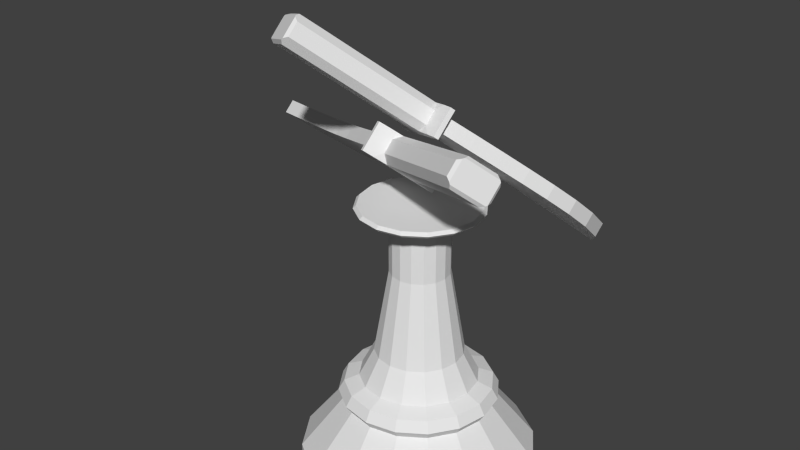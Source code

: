# Source: assassin.blend  (saved by Blender 2.76.0; exported with 4.5.12 LTS)
import bpy
from mathutils import Matrix  # noqa: F401  (used for matrix-valued properties, if any)

bpy.ops.wm.read_factory_settings(use_empty=True)
scene = bpy.context.scene
scene.name = 'Scene'

# ---- collections
col_collection_1 = bpy.data.collections.new('Collection 1'); scene.collection.children.link(col_collection_1)

# ---- materials (node trees are filled in below, after node groups)
mat_material_001 = bpy.data.materials.new('Material.001')
mat_material_001.alpha_threshold = 0.0
mat_material_001.use_transparent_shadow = False
mat_material_001.roughness = 0.5
mat_material = bpy.data.materials.new('Material')
mat_material.alpha_threshold = 0.0
mat_material.use_transparent_shadow = False
mat_material.roughness = 0.5
mat_material.line_color = (0.0, 0.0, 0.0, 1.0)

# ---- material node trees

# ---- world
world_world = bpy.data.worlds.new('World'); scene.world = world_world
world_world.color = (0.05088, 0.05088, 0.05088)
world_world.use_sun_shadow = False
world_world.sun_shadow_jitter_overblur = 0.0
world_world.cycles.sampling_method = 'MANUAL'
world_world.cycles.sample_map_resolution = 256

# ---- meshes
me_cube_001 = bpy.data.meshes.new('Cube.001')
me_cube_001.from_pydata([(0.2309, -0.01728, 2.573), (-0.01807, 0.09835, 2.581), (-0.2219, 0.2433, 2.493), (-0.001179, 0.1186, 2.561), (0.2198, -0.006172, 2.63), (-0.1217, -0.02209, 2.697), (-0.2258, -0.1423, 2.814), (-0.3298, -0.2625, 2.93), (-0.4339, -0.3827, 3.047), (0.237, 0.01395, 2.61), (0.01597, 0.1388, 2.542), (-0.2048, 0.2634, 2.473), (-0.1497, 0.2323, 2.49), (-0.2108, 0.2322, 2.435), (0.1827, 0.04461, 2.593), (0.009903, 0.1076, 2.504), (-0.1558, 0.2011, 2.453), (0.1767, 0.01334, 2.556), (0.5609, 1.25, 1.466), (0.1176, 0.2332, 2.382), (0.2083, 0.3598, 2.263), (0.3023, 0.485, 2.144), (0.4035, 0.6088, 2.025), (0.5023, 0.7353, 1.904), (0.5754, 0.8749, 1.776), (0.6098, 1.044, 1.63), (0.7224, 1.001, 1.648), (0.7598, 0.7905, 1.817), (0.729, 0.6266, 1.958), (0.6512, 0.4873, 2.086), (0.5468, 0.3628, 2.206), (0.4317, 0.2475, 2.321), (0.313, 0.1355, 2.433), (-0.0464, 0.3147, 2.341), (0.0589, 0.4346, 2.224), (0.1623, 0.5555, 2.107), (0.2586, 0.6801, 1.988), (0.3433, 0.8102, 1.867), (0.4179, 0.9467, 1.741), (0.4894, 1.093, 1.608), (-0.1483, 0.1373, 2.505), (-0.1009, 0.1451, 2.555), (-0.175, 0.1992, 2.522), (-0.252, 0.01681, 2.621), (-0.2045, 0.02469, 2.672), (-0.356, -0.1034, 2.738), (-0.3086, -0.09551, 2.788), (-0.4601, -0.2236, 2.854), (-0.4127, -0.2157, 2.905), (-0.5167, -0.3359, 3.021), (-0.5641, -0.3438, 2.971), (0.06485, 0.05152, 2.606), (0.1003, -0.00313, 2.582), (0.1533, 0.01393, 2.624), (-0.03887, -0.06887, 2.723), (-0.00343, -0.1235, 2.698), (-0.1429, -0.1891, 2.84), (-0.1075, -0.2437, 2.815), (-0.247, -0.3093, 2.956), (-0.2115, -0.3639, 2.931), (-0.3156, -0.4841, 3.048), (-0.351, -0.4295, 3.073), (-0.5403, -0.5154, 3.148), (-0.5275, -0.4909, 3.152), (-0.6397, -0.4593, 3.117), (-0.6104, -0.4441, 3.126), (-0.6578, -0.452, 3.076), (-0.6492, -0.4608, 3.107), (-0.4338, -0.5825, 3.174), (-0.4092, -0.5923, 3.153), (-0.4447, -0.5377, 3.177), (-0.4409, -0.5715, 3.179), (0.219, -0.07982, 2.497), (-0.04201, -0.02674, 2.43), (-0.234, 0.1808, 2.417), (-0.2459, 0.1182, 2.342), (-0.02512, -0.006457, 2.411), (0.1959, -0.1313, 2.479), (0.2078, -0.06868, 2.555), (-0.1456, -0.1472, 2.547), (-0.2497, -0.2674, 2.663), (-0.3538, -0.3876, 2.78), (-0.4578, -0.5078, 2.896), (0.09425, -0.03439, 2.544), (-0.1543, 0.106, 2.467), (-0.2579, -0.01446, 2.584), (-0.362, -0.1347, 2.7), (-0.466, -0.2549, 2.817), (-0.5701, -0.3751, 2.933), (-0.009416, -0.1548, 2.661), (-0.1135, -0.275, 2.777), (-0.2175, -0.3952, 2.894), (-0.3216, -0.5154, 3.01), (-0.5499, -0.5654, 3.088), (0.225, -0.04855, 2.535), (0.2131, -0.1111, 2.46), (-0.00797, 0.01368, 2.391), (-0.2287, 0.1384, 2.323), (-0.2168, 0.2009, 2.398), (0.307, 0.1042, 2.395), (-0.1737, 0.1073, 2.34), (-0.2228, 0.1697, 2.36), (-0.1618, 0.1698, 2.415), (0.1588, -0.08048, 2.443), (-0.002067, 0.045, 2.429), (0.1707, -0.01793, 2.518), (-0.1677, 0.1386, 2.377), (0.1648, -0.04921, 2.481), (0.555, 1.219, 1.429), (0.549, 1.187, 1.391), (0.4257, 0.2162, 2.283), (0.5408, 0.3315, 2.169), (0.6452, 0.456, 2.049), (0.723, 0.5953, 1.92), (0.7539, 0.7593, 1.779), (0.7164, 0.9699, 1.61), (0.1057, 0.1706, 2.307), (0.1964, 0.2973, 2.187), (0.2903, 0.4224, 2.068), (0.3916, 0.5463, 1.949), (0.4903, 0.6728, 1.828), (0.5635, 0.8124, 1.701), (0.5978, 0.9817, 1.554), (0.7104, 0.9387, 1.572), (0.7479, 0.728, 1.742), (0.717, 0.564, 1.883), (0.6393, 0.4247, 2.011), (0.5348, 0.3002, 2.131), (0.4197, 0.1849, 2.245), (0.301, 0.07292, 2.357), (-0.05837, 0.2521, 2.266), (0.04693, 0.372, 2.149), (0.1503, 0.493, 2.032), (0.2466, 0.6175, 1.913), (0.3313, 0.7476, 1.791), (0.406, 0.8841, 1.666), (0.4775, 1.03, 1.533), (0.4835, 1.062, 1.571), (0.4119, 0.9154, 1.704), (0.3373, 0.7789, 1.829), (0.2526, 0.6488, 1.951), (0.1563, 0.5242, 2.07), (0.05291, 0.4033, 2.187), (-0.05238, 0.2834, 2.303), (-0.1603, 0.0747, 2.429), (-0.1248, 0.02002, 2.405), (-0.199, 0.07414, 2.371), (-0.2639, -0.04573, 2.546), (-0.2285, -0.1004, 2.521), (-0.368, -0.1659, 2.662), (-0.3325, -0.2206, 2.638), (-0.472, -0.2861, 2.779), (-0.4366, -0.3408, 2.754), (-0.5406, -0.461, 2.871), (-0.5761, -0.4063, 2.895), (0.04091, -0.07357, 2.456), (0.08829, -0.06568, 2.506), (0.1293, -0.1112, 2.473), (-0.06281, -0.194, 2.573), (-0.0154, -0.1861, 2.623), (-0.1669, -0.3142, 2.689), (-0.1195, -0.3063, 2.74), (-0.2709, -0.4344, 2.806), (-0.2235, -0.4265, 2.856), (-0.3276, -0.5467, 2.973), (-0.375, -0.5546, 2.922), (-0.5595, -0.6155, 3.028), (-0.5515, -0.616, 3.001), (-0.4152, -0.6236, 3.115), (-0.4422, -0.6263, 3.122), (-0.6576, -0.5046, 3.055), (-0.6637, -0.4832, 3.038), (-0.6589, -0.5593, 2.997), (-0.6343, -0.5692, 2.976), (-0.6697, -0.5145, 3.0), (-0.666, -0.5484, 3.002), (-0.4506, -0.67, 3.069), (-0.4212, -0.6549, 3.078), (-0.4686, -0.6627, 3.027), (-0.4601, -0.6716, 3.059), (0.06701, 0.05018, 2.069), (-0.02211, -0.1721, 2.204), (-0.1886, -0.317, 2.351), (-0.05001, -0.1568, 2.195), (0.08879, 0.003486, 2.04), (0.1438, -0.2654, 2.255), (0.3095, -0.3589, 2.306), (0.4752, -0.4525, 2.358), (0.6409, -0.5461, 2.409), (0.06107, 0.01896, 2.032), (-0.07774, -0.1414, 2.187), (-0.2164, -0.3015, 2.342), (-0.1818, -0.2616, 2.303), (-0.2104, -0.2703, 2.38), (0.02698, -0.02042, 2.07), (-0.07181, -0.1102, 2.225), (-0.1759, -0.2304, 2.341), (0.03296, 0.01085, 2.107), (-1.602, 0.4364, 2.014), (-0.2449, -0.01319, 2.172), (-0.4175, 0.07058, 2.129), (-0.5886, 0.1567, 2.085), (-0.7587, 0.2485, 2.036), (-0.932, 0.3385, 1.988), (-1.12, 0.4099, 1.959), (-1.342, 0.4538, 1.958), (-1.297, 0.5376, 1.881), (-1.029, 0.5456, 1.832), (-0.8145, 0.505, 1.831), (-0.6268, 0.43, 1.864), (-0.4555, 0.3357, 1.915), (-0.2951, 0.234, 1.974), (-0.1385, 0.1298, 2.036), (-0.3335, -0.1333, 2.285), (-0.4989, -0.03881, 2.233), (-0.6655, 0.05432, 2.182), (-0.836, 0.1422, 2.136), (-1.013, 0.2217, 2.098), (-1.196, 0.2939, 2.068), (-1.392, 0.3646, 2.04), (-0.09417, -0.231, 2.329), (-0.07412, -0.2322, 2.262), (-0.1365, -0.2847, 2.315), (0.07178, -0.3243, 2.38), (0.0918, -0.3255, 2.313), (0.2375, -0.4178, 2.431), (0.2575, -0.419, 2.364), (0.4031, -0.5114, 2.483), (0.4232, -0.5126, 2.416), (0.5888, -0.6062, 2.467), (0.5688, -0.605, 2.534), (0.02997, -0.112, 2.145), (0.06195, -0.05065, 2.154), (0.06956, -0.04657, 2.085), (0.1959, -0.2053, 2.197), (0.2279, -0.144, 2.205), (0.3615, -0.2988, 2.248), (0.3935, -0.2375, 2.256), (0.5272, -0.3924, 2.299), (0.5592, -0.3311, 2.308), (0.7249, -0.4247, 2.359), (0.6929, -0.486, 2.351), (0.809, -0.6271, 2.476), (0.79, -0.6303, 2.455), (0.7465, -0.6993, 2.545), (0.738, -0.6904, 2.514), (0.7179, -0.6892, 2.58), (0.7425, -0.699, 2.559), (0.8778, -0.5427, 2.407), (0.874, -0.5089, 2.406), (0.842, -0.5702, 2.397), (0.8714, -0.555, 2.406), (0.07898, 0.1127, 2.144), (0.001828, -0.04702, 2.354), (-0.1767, -0.2545, 2.426), (-0.1647, -0.1919, 2.501), (-0.02607, -0.03176, 2.346), (0.1127, 0.1286, 2.19), (0.1007, 0.06598, 2.115), (0.1678, -0.1403, 2.405), (0.3335, -0.2339, 2.457), (0.4991, -0.3274, 2.508), (0.6648, -0.421, 2.56), (0.06792, -0.0194, 2.191), (-0.0882, -0.1997, 2.366), (0.07776, -0.293, 2.417), (0.2434, -0.3865, 2.469), (0.4091, -0.4801, 2.52), (0.5748, -0.5737, 2.572), (0.2338, -0.1127, 2.243), (0.3995, -0.2062, 2.294), (0.5652, -0.2998, 2.345), (0.7309, -0.3934, 2.397), (0.8185, -0.5771, 2.536), (0.073, 0.08146, 2.107), (0.08502, 0.1441, 2.182), (-0.0538, -0.0163, 2.337), (-0.1924, -0.1765, 2.493), (-0.2045, -0.2391, 2.417), (-0.1325, 0.1611, 2.073), (-0.1579, -0.1365, 2.454), (-0.1985, -0.2078, 2.455), (-0.1699, -0.1991, 2.379), (0.05092, 0.1047, 2.22), (-0.05984, -0.04763, 2.3), (0.03895, 0.04212, 2.145), (-0.1639, -0.1678, 2.416), (0.04493, 0.0734, 2.183), (-1.596, 0.4677, 2.051), (-1.59, 0.4989, 2.089), (-0.2891, 0.2653, 2.012), (-0.4495, 0.367, 1.952), (-0.6208, 0.4613, 1.901), (-0.8085, 0.5362, 1.869), (-1.023, 0.5769, 1.869), (-1.291, 0.5689, 1.919), (-0.2329, 0.04935, 2.247), (-0.4055, 0.1331, 2.205), (-0.5766, 0.2193, 2.16), (-0.7467, 0.311, 2.111), (-0.92, 0.4011, 2.064), (-1.108, 0.4724, 2.034), (-1.33, 0.5164, 2.033), (-1.285, 0.6002, 1.956), (-1.017, 0.6082, 1.907), (-0.8025, 0.5675, 1.907), (-0.6148, 0.4926, 1.939), (-0.4435, 0.3983, 1.99), (-0.2831, 0.2965, 2.049), (-0.1265, 0.1924, 2.111), (-0.3215, -0.07077, 2.361), (-0.4869, 0.02373, 2.308), (-0.6535, 0.1169, 2.258), (-0.8241, 0.2048, 2.212), (-1.001, 0.2842, 2.174), (-1.184, 0.3564, 2.143), (-1.38, 0.4271, 2.115), (-1.386, 0.3959, 2.078), (-1.19, 0.3251, 2.105), (-1.007, 0.2529, 2.136), (-0.8301, 0.1735, 2.174), (-0.6595, 0.08559, 2.22), (-0.4929, -0.007539, 2.271), (-0.3275, -0.102, 2.323), (-0.0822, -0.1684, 2.404), (-0.05018, -0.1071, 2.412), (-0.1126, -0.1596, 2.466), (0.08375, -0.2617, 2.455), (0.1157, -0.2004, 2.463), (0.2494, -0.3553, 2.506), (0.2814, -0.294, 2.515), (0.4151, -0.4488, 2.558), (0.4471, -0.3875, 2.566), (0.6128, -0.4811, 2.618), (0.5808, -0.5424, 2.609), (0.05391, 0.01314, 2.296), (0.07392, 0.01189, 2.229), (0.0935, 0.07852, 2.235), (0.2198, -0.08019, 2.347), (0.2398, -0.08141, 2.28), (0.3855, -0.1738, 2.398), (0.4055, -0.175, 2.332), (0.5512, -0.2673, 2.45), (0.5712, -0.2685, 2.383), (0.7369, -0.3621, 2.435), (0.7168, -0.3609, 2.501), (0.8281, -0.5271, 2.596), (0.8139, -0.5052, 2.606), (0.88, -0.4776, 2.443), (0.8862, -0.499, 2.46), (0.7509, -0.6552, 2.611), (0.7239, -0.6579, 2.618), (0.7657, -0.5992, 2.666), (0.7619, -0.5653, 2.664), (0.7299, -0.6266, 2.656), (0.7593, -0.6114, 2.664), (0.8945, -0.4552, 2.513), (0.886, -0.4463, 2.481), (0.866, -0.4451, 2.548), (0.8905, -0.4549, 2.526), (0.2772, -0.1148, 0.8959), (0.3696, -0.1531, 0.702), (0.4619, -0.1913, 0.6622), (0.4989, -0.2066, 0.5913), (0.4619, -0.1913, 0.5313), (0.7391, -0.3061, 0.1481), (0.7391, -0.3061, 0.0), (0.1848, -0.07654, 1.479), (0.1848, -0.07654, 1.909), (0.3696, -0.1531, 1.909), (0.388, -0.1607, 1.929), (0.3696, -0.1531, 1.949), (0.2121, -0.2121, 0.8959), (0.2828, -0.2828, 0.702), (0.3536, -0.3536, 0.6622), (0.3818, -0.3818, 0.5913), (0.3536, -0.3536, 0.5313), (0.5657, -0.5657, 0.1481), (0.5657, -0.5657, 0.0), (0.1414, -0.1414, 1.479), (0.1414, -0.1414, 1.909), (0.2828, -0.2828, 1.909), (0.297, -0.297, 1.929), (0.2828, -0.2828, 1.949), (0.1148, -0.2772, 0.8959), (0.1531, -0.3696, 0.702), (0.1913, -0.4619, 0.6622), (0.2066, -0.4989, 0.5913), (0.1913, -0.4619, 0.5313), (0.3061, -0.7391, 0.1481), (0.3061, -0.7391, 0.0), (0.07654, -0.1848, 1.479), (0.07654, -0.1848, 1.909), (0.1531, -0.3696, 1.909), (0.1607, -0.388, 1.929), (0.1531, -0.3696, 1.949), (-8.941e-08, -0.3, 0.8959), (-8.941e-08, -0.4, 0.702), (-5.96e-08, -0.5, 0.6622), (-1.192e-07, -0.54, 0.5913), (-8.941e-08, -0.5, 0.5313), (-1.639e-07, -0.8, 0.1481), (-1.639e-07, -0.8, 0.0), (-1.043e-07, -0.2, 1.479), (-8.941e-08, -0.2, 1.909), (-1.192e-07, -0.4, 1.909), (-8.941e-08, -0.42, 1.929), (-1.192e-07, -0.4, 1.949), (-0.1148, -0.2772, 0.8959), (-0.1531, -0.3696, 0.702), (-0.1913, -0.4619, 0.6622), (-0.2066, -0.4989, 0.5913), (-0.1913, -0.4619, 0.5313), (-0.3061, -0.7391, 0.1481), (-0.3061, -0.7391, 0.0), (-0.07654, -0.1848, 1.479), (-0.07654, -0.1848, 1.909), (-0.1531, -0.3696, 1.909), (-0.1607, -0.388, 1.929), (-0.1531, -0.3696, 1.949), (-0.2121, -0.2121, 0.8959), (-0.2828, -0.2828, 0.702), (-1.026e-08, 1.486e-07, -6.496e-11), (-0.3536, -0.3536, 0.6622), (-0.3818, -0.3818, 0.5913), (-0.3536, -0.3536, 0.5313), (-0.5657, -0.5657, 0.1481), (-0.5657, -0.5657, 0.0), (-0.1414, -0.1414, 1.479), (-0.1414, -0.1414, 1.909), (-0.2828, -0.2828, 1.909), (-0.297, -0.297, 1.929), (-0.2828, -0.2828, 1.949), (-0.2772, -0.1148, 0.8959), (-0.3696, -0.1531, 0.702), (-0.4619, -0.1913, 0.6622), (-0.4989, -0.2066, 0.5913), (-0.4619, -0.1913, 0.5313), (-0.7391, -0.3061, 0.1481), (-0.7391, -0.3061, 3.725e-09), (-0.1848, -0.07654, 1.479), (-0.1848, -0.07654, 1.909), (-0.3696, -0.1531, 1.909), (-0.388, -0.1607, 1.929), (-0.3696, -0.1531, 1.949), (-0.3, 2.682e-07, 0.8959), (-0.4, 2.682e-07, 0.702), (-0.5, 3.427e-07, 0.6622), (-0.54, 3.129e-07, 0.5913), (-0.5, 2.682e-07, 0.5313), (-0.8, 4.619e-07, 0.1481), (-0.8, 3.278e-07, -2.98e-08), (-0.2, 1.788e-07, 1.479), (-0.2, 2.384e-07, 1.909), (-0.4, 2.98e-07, 1.909), (-0.42, 3.576e-07, 1.929), (-0.4, 3.576e-07, 1.949), (-0.2772, 0.1148, 0.8959), (-0.3696, 0.1531, 0.702), (-0.4619, 0.1913, 0.6622), (-0.4989, 0.2066, 0.5913), (-0.4619, 0.1913, 0.5313), (-0.7391, 0.3061, 0.1481), (-0.7391, 0.3061, -2.98e-08), (-0.1848, 0.07654, 1.479), (-0.1848, 0.07654, 1.909), (-0.3696, 0.1531, 1.909), (-0.388, 0.1607, 1.929), (-0.3696, 0.1531, 1.949), (-0.2121, 0.2121, 0.8959), (-0.2828, 0.2828, 0.702), (-0.3536, 0.3536, 0.6622), (-0.3818, 0.3818, 0.5913), (-0.3536, 0.3536, 0.5313), (-0.5657, 0.5657, 0.1481), (-0.5657, 0.5657, -2.98e-08), (-0.1414, 0.1414, 1.479), (-0.1414, 0.1414, 1.909), (-0.2828, 0.2828, 1.909), (-0.297, 0.297, 1.929), (-0.2828, 0.2828, 1.949), (-0.1148, 0.2772, 0.8959), (-0.1531, 0.3696, 0.702), (-0.1913, 0.4619, 0.6622), (-0.2066, 0.4989, 0.5913), (-0.1913, 0.4619, 0.5313), (-0.3061, 0.7391, 0.1481), (-0.3061, 0.7391, -2.98e-08), (-0.07654, 0.1848, 1.479), (-0.07654, 0.1848, 1.909), (-0.1531, 0.3696, 1.909), (-0.1607, 0.388, 1.929), (-0.1531, 0.3696, 1.949), (1.341e-07, 0.3, 0.8959), (9.686e-08, 0.4, 0.702), (2.391e-07, 0.5, 0.6622), (1.76e-07, 0.54, 0.5913), (2.086e-07, 0.5, 0.5313), (4.247e-07, 0.8, 0.1481), (2.235e-07, 0.8, 2.98e-08), (1.639e-07, 0.2, 1.479), (1.788e-07, 0.2, 1.909), (3.427e-07, 0.4, 1.909), (2.533e-07, 0.42, 1.929), (3.427e-07, 0.4, 1.949), (0.1148, 0.2772, 0.8959), (0.1531, 0.3696, 0.702), (0.1913, 0.4619, 0.6622), (0.2066, 0.4989, 0.5913), (0.1913, 0.4619, 0.5313), (0.3061, 0.7391, 0.1481), (0.3061, 0.7391, 0.0), (0.07654, 0.1848, 1.479), (0.07654, 0.1848, 1.909), (0.1531, 0.3696, 1.909), (0.1607, 0.388, 1.929), (0.1531, 0.3696, 1.949), (0.2121, 0.2121, 0.8959), (0.2828, 0.2828, 0.702), (0.3536, 0.3536, 0.6622), (0.3818, 0.3818, 0.5913), (0.3536, 0.3536, 0.5313), (0.5657, 0.5657, 0.1481), (0.5657, 0.5657, 0.0), (0.1414, 0.1414, 1.479), (0.1414, 0.1414, 1.909), (0.2828, 0.2828, 1.909), (0.297, 0.297, 1.929), (0.2828, 0.2828, 1.949), (0.2772, 0.1148, 0.8959), (0.3696, 0.1531, 0.702), (0.4619, 0.1913, 0.6622), (0.4989, 0.2066, 0.5913), (0.4619, 0.1913, 0.5313), (0.7391, 0.3061, 0.1481), (0.7391, 0.3061, 2.608e-08), (0.1848, 0.07654, 1.479), (0.1848, 0.07654, 1.909), (0.3696, 0.1531, 1.909), (0.388, 0.1607, 1.929), (0.3696, 0.1531, 1.949), (0.3, -2.98e-08, 0.8959), (0.4, -1.192e-07, 0.702), (0.5, -1.49e-07, 0.6622), (0.54, -1.192e-07, 0.5913), (0.5, -1.49e-07, 0.5313), (0.8, -5.364e-07, 0.1481), (0.8, -3.278e-07, 2.235e-08), (0.2, -1.192e-07, 1.479), (0.2, -1.192e-07, 1.909), (0.4, -2.98e-07, 1.909), (0.42, -5.96e-08, 1.929), (0.4, -2.384e-07, 1.949), (5.96e-08, 0.0, 1.949)], [], [(89, 55, 57, 90), (61, 8, 63, 70), (92, 60, 69, 168), (50, 66, 67, 64, 65, 49), (84, 40, 42, 2, 74), (85, 86, 45, 43), (86, 87, 47, 45), (87, 88, 50, 47), (1, 41, 44, 5), (6, 46, 48, 7), (7, 48, 49, 8), (51, 1, 5, 54), (54, 5, 6, 56), (56, 6, 7, 58), (58, 7, 8, 61), (91, 59, 60, 92), (90, 57, 59, 91), (1, 51, 53, 4, 3), (74, 2, 11, 13, 98), (68, 71, 62, 93, 169), (62, 64, 67, 170, 93), (83, 52, 55, 89), (88, 171, 66, 50), (3, 4, 9, 14, 10), (84, 85, 43, 40), (5, 44, 46, 6), (17, 15, 10, 14), (16, 13, 11, 12), (4, 78, 94, 0, 9), (2, 3, 10, 12, 11), (15, 16, 12, 10), (102, 98, 13, 16), (0, 17, 14, 9), (94, 105, 17, 0), (25, 26, 18), (26, 115, 108, 18), (15, 17, 32, 19), (19, 32, 31, 20), (20, 31, 30, 21), (21, 30, 29, 22), (22, 29, 28, 23), (23, 28, 27, 24), (24, 27, 26, 25), (16, 15, 19, 33), (33, 19, 20, 34), (34, 20, 21, 35), (35, 21, 22, 36), (36, 22, 23, 37), (37, 23, 24, 38), (38, 24, 25, 39), (17, 105, 99, 32), (32, 99, 110, 31), (31, 110, 111, 30), (30, 111, 112, 29), (29, 112, 113, 28), (28, 113, 114, 27), (27, 114, 115, 26), (102, 16, 33, 143), (143, 33, 34, 142), (142, 34, 35, 141), (141, 35, 36, 140), (140, 36, 37, 139), (139, 37, 38, 138), (138, 38, 39, 137), (137, 39, 18, 108), (39, 25, 18), (40, 41, 42), (61, 70, 71, 68, 69, 60), (40, 43, 44, 41), (43, 45, 46, 44), (45, 47, 48, 46), (47, 50, 49, 48), (42, 41, 1, 3, 2), (51, 52, 53), (51, 54, 55, 52), (54, 56, 57, 55), (56, 58, 59, 57), (58, 61, 60, 59), (53, 52, 83, 78, 4), (64, 62, 63, 65), (170, 67, 66, 171), (62, 71, 70, 63), (168, 69, 68, 169), (8, 49, 65, 63), (89, 90, 161, 159), (165, 178, 167, 82), (92, 168, 177, 164), (154, 153, 173, 172, 175, 174), (84, 74, 75, 146, 144), (85, 147, 149, 86), (86, 149, 151, 87), (87, 151, 154, 88), (73, 79, 148, 145), (80, 81, 152, 150), (81, 82, 153, 152), (155, 158, 79, 73), (158, 160, 80, 79), (160, 162, 81, 80), (162, 165, 82, 81), (91, 92, 164, 163), (90, 91, 163, 161), (73, 76, 77, 157, 155), (74, 98, 101, 97, 75), (176, 169, 93, 166, 179), (166, 93, 170, 175, 172), (83, 89, 159, 156), (88, 154, 174, 171), (76, 96, 103, 95, 77), (84, 144, 147, 85), (79, 80, 150, 148), (107, 103, 96, 104), (106, 100, 97, 101), (77, 95, 72, 94, 78), (75, 97, 100, 96, 76), (104, 96, 100, 106), (102, 106, 101, 98), (72, 95, 103, 107), (94, 72, 107, 105), (122, 109, 123), (123, 109, 108, 115), (104, 116, 129, 107), (116, 117, 128, 129), (117, 118, 127, 128), (118, 119, 126, 127), (119, 120, 125, 126), (120, 121, 124, 125), (121, 122, 123, 124), (106, 130, 116, 104), (130, 131, 117, 116), (131, 132, 118, 117), (132, 133, 119, 118), (133, 134, 120, 119), (134, 135, 121, 120), (135, 136, 122, 121), (107, 129, 99, 105), (129, 128, 110, 99), (128, 127, 111, 110), (127, 126, 112, 111), (126, 125, 113, 112), (125, 124, 114, 113), (124, 123, 115, 114), (102, 143, 130, 106), (143, 142, 131, 130), (142, 141, 132, 131), (141, 140, 133, 132), (140, 139, 134, 133), (139, 138, 135, 134), (138, 137, 136, 135), (137, 108, 109, 136), (136, 109, 122), (144, 146, 145), (165, 164, 177, 176, 179, 178), (144, 145, 148, 147), (147, 148, 150, 149), (149, 150, 152, 151), (151, 152, 153, 154), (146, 75, 76, 73, 145), (155, 157, 156), (155, 156, 159, 158), (158, 159, 161, 160), (160, 161, 163, 162), (162, 163, 164, 165), (157, 77, 78, 83, 156), (172, 173, 167, 166), (170, 171, 174, 175), (166, 167, 178, 179), (168, 169, 176, 177), (82, 167, 173, 153), (269, 270, 237, 235), (241, 250, 243, 188), (272, 348, 249, 240), (230, 229, 245, 244, 247, 246), (264, 254, 182, 222, 220), (265, 223, 225, 266), (266, 225, 227, 267), (267, 227, 230, 268), (181, 185, 224, 221), (186, 187, 228, 226), (187, 188, 229, 228), (231, 234, 185, 181), (234, 236, 186, 185), (236, 238, 187, 186), (238, 241, 188, 187), (271, 272, 240, 239), (270, 271, 239, 237), (181, 183, 184, 233, 231), (254, 278, 193, 191, 182), (248, 349, 273, 242, 251), (242, 273, 350, 247, 244), (263, 269, 235, 232), (268, 230, 246, 351), (183, 190, 194, 189, 184), (264, 220, 223, 265), (185, 186, 226, 224), (197, 194, 190, 195), (196, 192, 191, 193), (184, 189, 180, 274, 258), (182, 191, 192, 190, 183), (195, 190, 192, 196), (282, 196, 193, 278), (180, 189, 194, 197), (274, 180, 197, 285), (205, 198, 206), (206, 198, 288, 295), (195, 199, 212, 197), (199, 200, 211, 212), (200, 201, 210, 211), (201, 202, 209, 210), (202, 203, 208, 209), (203, 204, 207, 208), (204, 205, 206, 207), (196, 213, 199, 195), (213, 214, 200, 199), (214, 215, 201, 200), (215, 216, 202, 201), (216, 217, 203, 202), (217, 218, 204, 203), (218, 219, 205, 204), (197, 212, 279, 285), (212, 211, 290, 279), (211, 210, 291, 290), (210, 209, 292, 291), (209, 208, 293, 292), (208, 207, 294, 293), (207, 206, 295, 294), (282, 323, 213, 196), (323, 322, 214, 213), (322, 321, 215, 214), (321, 320, 216, 215), (320, 319, 217, 216), (319, 318, 218, 217), (318, 317, 219, 218), (317, 288, 198, 219), (219, 198, 205), (220, 222, 221), (241, 240, 249, 248, 251, 250), (220, 221, 224, 223), (223, 224, 226, 225), (225, 226, 228, 227), (227, 228, 229, 230), (222, 182, 183, 181, 221), (231, 233, 232), (231, 232, 235, 234), (234, 235, 237, 236), (236, 237, 239, 238), (238, 239, 240, 241), (233, 184, 258, 263, 232), (244, 245, 243, 242), (350, 351, 246, 247), (242, 243, 250, 251), (348, 349, 248, 249), (188, 243, 245, 229), (269, 339, 341, 270), (345, 262, 347, 358), (272, 344, 357, 348), (334, 354, 355, 352, 353, 333), (264, 324, 326, 255, 254), (265, 266, 329, 327), (266, 267, 331, 329), (267, 268, 334, 331), (253, 325, 328, 259), (260, 330, 332, 261), (261, 332, 333, 262), (335, 253, 259, 338), (338, 259, 260, 340), (340, 260, 261, 342), (342, 261, 262, 345), (271, 343, 344, 272), (270, 341, 343, 271), (253, 335, 337, 257, 256), (254, 255, 277, 281, 278), (356, 359, 346, 273, 349), (346, 352, 355, 350, 273), (263, 336, 339, 269), (268, 351, 354, 334), (256, 257, 275, 283, 276), (264, 265, 327, 324), (259, 328, 330, 260), (287, 284, 276, 283), (286, 281, 277, 280), (257, 258, 274, 252, 275), (255, 256, 276, 280, 277), (284, 286, 280, 276), (282, 278, 281, 286), (252, 287, 283, 275), (274, 285, 287, 252), (302, 303, 289), (303, 295, 288, 289), (284, 287, 309, 296), (296, 309, 308, 297), (297, 308, 307, 298), (298, 307, 306, 299), (299, 306, 305, 300), (300, 305, 304, 301), (301, 304, 303, 302), (286, 284, 296, 310), (310, 296, 297, 311), (311, 297, 298, 312), (312, 298, 299, 313), (313, 299, 300, 314), (314, 300, 301, 315), (315, 301, 302, 316), (287, 285, 279, 309), (309, 279, 290, 308), (308, 290, 291, 307), (307, 291, 292, 306), (306, 292, 293, 305), (305, 293, 294, 304), (304, 294, 295, 303), (282, 286, 310, 323), (323, 310, 311, 322), (322, 311, 312, 321), (321, 312, 313, 320), (320, 313, 314, 319), (319, 314, 315, 318), (318, 315, 316, 317), (317, 316, 289, 288), (316, 302, 289), (324, 325, 326), (345, 358, 359, 356, 357, 344), (324, 327, 328, 325), (327, 329, 330, 328), (329, 331, 332, 330), (331, 334, 333, 332), (326, 325, 253, 256, 255), (335, 336, 337), (335, 338, 339, 336), (338, 340, 341, 339), (340, 342, 343, 341), (342, 345, 344, 343), (337, 336, 263, 258, 257), (352, 346, 347, 353), (350, 355, 354, 351), (346, 359, 358, 347), (348, 357, 356, 349), (262, 333, 353, 347), (369, 370, 382, 381), (364, 363, 375, 376), (368, 369, 381, 380), (365, 364, 376, 377), (367, 368, 380, 379), (360, 367, 379, 372), (361, 360, 372, 373), (366, 365, 377, 378), (362, 361, 373, 374), (370, 371, 383, 382), (363, 362, 374, 375), (377, 376, 388, 389), (379, 380, 392, 391), (372, 379, 391, 384), (373, 372, 384, 385), (378, 377, 389, 390), (374, 373, 385, 386), (382, 383, 395, 394), (375, 374, 386, 387), (381, 382, 394, 393), (376, 375, 387, 388), (380, 381, 393, 392), (385, 384, 396, 397), (390, 389, 401, 402), (386, 385, 397, 398), (394, 395, 407, 406), (387, 386, 398, 399), (393, 394, 406, 405), (388, 387, 399, 400), (392, 393, 405, 404), (389, 388, 400, 401), (391, 392, 404, 403), (384, 391, 403, 396), (402, 401, 413, 414), (398, 397, 409, 410), (406, 407, 419, 418), (399, 398, 410, 411), (405, 406, 418, 417), (400, 399, 411, 412), (404, 405, 417, 416), (401, 400, 412, 413), (403, 404, 416, 415), (396, 403, 415, 408), (397, 396, 408, 409), (418, 419, 432, 431), (411, 410, 423, 424), (417, 418, 431, 430), (412, 411, 424, 425), (416, 417, 430, 429), (413, 412, 425, 426), (415, 416, 429, 428), (408, 415, 428, 420), (409, 408, 420, 421), (414, 413, 426, 427), (410, 409, 421, 423), (425, 424, 436, 437), (429, 430, 442, 441), (426, 425, 437, 438), (428, 429, 441, 440), (420, 428, 440, 433), (421, 420, 433, 434), (427, 426, 438, 439), (423, 421, 434, 435), (431, 432, 444, 443), (424, 423, 435, 436), (430, 431, 443, 442), (433, 440, 452, 445), (434, 433, 445, 446), (439, 438, 450, 451), (435, 434, 446, 447), (443, 444, 456, 455), (436, 435, 447, 448), (442, 443, 455, 454), (437, 436, 448, 449), (441, 442, 454, 453), (438, 437, 449, 450), (440, 441, 453, 452), (446, 445, 457, 458), (451, 450, 462, 463), (447, 446, 458, 459), (455, 456, 468, 467), (448, 447, 459, 460), (454, 455, 467, 466), (449, 448, 460, 461), (453, 454, 466, 465), (450, 449, 461, 462), (452, 453, 465, 464), (445, 452, 464, 457), (459, 458, 470, 471), (467, 468, 480, 479), (460, 459, 471, 472), (466, 467, 479, 478), (461, 460, 472, 473), (465, 466, 478, 477), (462, 461, 473, 474), (464, 465, 477, 476), (457, 464, 476, 469), (458, 457, 469, 470), (463, 462, 474, 475), (472, 471, 483, 484), (478, 479, 491, 490), (473, 472, 484, 485), (477, 478, 490, 489), (474, 473, 485, 486), (476, 477, 489, 488), (469, 476, 488, 481), (470, 469, 481, 482), (475, 474, 486, 487), (471, 470, 482, 483), (479, 480, 492, 491), (486, 485, 497, 498), (488, 489, 501, 500), (481, 488, 500, 493), (482, 481, 493, 494), (487, 486, 498, 499), (483, 482, 494, 495), (491, 492, 504, 503), (484, 483, 495, 496), (490, 491, 503, 502), (485, 484, 496, 497), (489, 490, 502, 501), (493, 500, 512, 505), (494, 493, 505, 506), (499, 498, 510, 511), (495, 494, 506, 507), (503, 504, 516, 515), (496, 495, 507, 508), (502, 503, 515, 514), (497, 496, 508, 509), (501, 502, 514, 513), (498, 497, 509, 510), (500, 501, 513, 512), (511, 510, 522, 523), (507, 506, 518, 519), (515, 516, 528, 527), (508, 507, 519, 520), (514, 515, 527, 526), (509, 508, 520, 521), (513, 514, 526, 525), (510, 509, 521, 522), (512, 513, 525, 524), (505, 512, 524, 517), (506, 505, 517, 518), (519, 518, 530, 531), (527, 528, 540, 539), (520, 519, 531, 532), (526, 527, 539, 538), (521, 520, 532, 533), (525, 526, 538, 537), (522, 521, 533, 534), (524, 525, 537, 536), (517, 524, 536, 529), (518, 517, 529, 530), (523, 522, 534, 535), (533, 532, 544, 545), (537, 538, 550, 549), (534, 533, 545, 546), (536, 537, 549, 548), (529, 536, 548, 541), (530, 529, 541, 542), (535, 534, 546, 547), (531, 530, 542, 543), (539, 540, 552, 551), (532, 531, 543, 544), (538, 539, 551, 550), (544, 543, 362, 363), (550, 551, 370, 369), (545, 544, 363, 364), (549, 550, 369, 368), (546, 545, 364, 365), (548, 549, 368, 367), (422, 547, 366), (541, 548, 367, 360), (552, 553, 371), (542, 541, 360, 361), (547, 546, 365, 366), (543, 542, 361, 362), (551, 552, 371, 370), (422, 366, 378), (371, 553, 383), (422, 378, 390), (383, 553, 395), (395, 553, 407), (422, 390, 402), (422, 402, 414), (407, 553, 419), (422, 414, 427), (419, 553, 432), (422, 427, 439), (432, 553, 444), (422, 439, 451), (444, 553, 456), (422, 451, 463), (456, 553, 468), (422, 463, 475), (468, 553, 480), (422, 475, 487), (480, 553, 492), (422, 487, 499), (492, 553, 504), (504, 553, 516), (422, 499, 511), (422, 511, 523), (516, 553, 528), (422, 523, 535), (528, 553, 540), (422, 535, 547), (540, 553, 552)])
me_cube_001.polygons.foreach_set('use_smooth', [1, 1, 1, 1, 1, 1, 1, 1, 1, 1, 1, 1, 1, 1, 1, 1, 1, 1, 1, 1, 1, 1, 1, 1, 1, 1, 1, 1, 1, 1, 1, 1, 1, 1, 1, 1, 1, 1, 1, 1, 1, 1, 1, 1, 1, 1, 1, 1, 1, 1, 1, 1, 1, 1, 1, 1, 1, 1, 1, 1, 1, 1, 1, 1, 1, 1, 1, 1, 1, 1, 1, 1, 1, 1, 1, 1, 1, 1, 1, 1, 1, 1, 1, 1, 1, 1, 1, 1, 1, 1, 1, 1, 1, 1, 1, 1, 1, 1, 1, 1, 1, 1, 1, 1, 1, 1, 1, 1, 1, 1, 1, 1, 1, 1, 1, 1, 1, 1, 1, 1, 1, 1, 1, 1, 1, 1, 1, 1, 1, 1, 1, 1, 1, 1, 1, 1, 1, 1, 1, 1, 1, 1, 1, 1, 1, 1, 1, 1, 1, 1, 1, 1, 1, 1, 1, 1, 1, 1, 1, 1, 1, 1, 1, 1, 1, 1, 1, 1, 1, 1, 1, 1, 1, 1, 1, 1, 1, 1, 1, 1, 1, 1, 1, 1, 1, 1, 1, 1, 1, 1, 1, 1, 1, 1, 1, 1, 1, 1, 1, 1, 1, 1, 1, 1, 1, 1, 1, 1, 1, 1, 1, 1, 1, 1, 1, 1, 1, 1, 1, 1, 1, 1, 1, 1, 1, 1, 1, 1, 1, 1, 1, 1, 1, 1, 1, 1, 1, 1, 1, 1, 1, 1, 1, 1, 1, 1, 1, 1, 1, 1, 1, 1, 1, 1, 1, 1, 1, 1, 1, 1, 1, 1, 1, 1, 1, 1, 1, 1, 1, 1, 1, 1, 1, 1, 1, 1, 1, 1, 1, 1, 1, 1, 1, 1, 1, 1, 1, 1, 1, 1, 1, 1, 1, 1, 1, 1, 1, 1, 1, 1, 1, 1, 1, 1, 1, 1, 1, 1, 1, 1, 1, 1, 1, 1, 1, 1, 1, 1, 1, 1, 1, 1, 1, 1, 1, 1, 1, 1, 1, 1, 1, 1, 1, 1, 1, 1, 0, 0, 0, 0, 0, 0, 0, 0, 0, 0, 0, 0, 0, 0, 0, 0, 0, 0, 0, 0, 0, 0, 0, 0, 0, 0, 0, 0, 0, 0, 0, 0, 0, 0, 0, 0, 0, 0, 0, 0, 0, 0, 0, 0, 0, 0, 0, 0, 0, 0, 0, 0, 0, 0, 0, 0, 0, 0, 0, 0, 0, 0, 0, 0, 0, 0, 0, 0, 0, 0, 0, 0, 0, 0, 0, 0, 0, 0, 0, 0, 0, 0, 0, 0, 0, 0, 0, 0, 0, 0, 0, 0, 0, 0, 0, 0, 0, 0, 0, 0, 0, 0, 0, 0, 0, 0, 0, 0, 0, 0, 0, 0, 0, 0, 0, 0, 0, 0, 0, 0, 0, 0, 0, 0, 0, 0, 0, 0, 0, 0, 0, 0, 0, 0, 0, 0, 0, 0, 0, 0, 0, 0, 0, 0, 0, 0, 0, 0, 0, 0, 0, 0, 0, 0, 0, 0, 0, 0, 0, 0, 0, 0, 0, 0, 0, 0, 0, 0, 0, 0, 0, 0, 0, 0, 0, 0, 0, 0, 0, 0, 0, 0, 0, 0, 0, 0, 0, 0, 0, 0, 0, 0, 0, 0, 0, 0, 0, 0, 0, 0, 0, 0, 0, 0, 0, 0, 0, 0])
me_cube_001.polygons.foreach_set('material_index', [0, 0, 0, 0, 0, 0, 0, 0, 0, 0, 0, 0, 0, 0, 0, 0, 0, 0, 0, 0, 0, 0, 0, 0, 0, 0, 0, 0, 0, 0, 0, 0, 0, 0, 0, 0, 0, 0, 0, 0, 0, 0, 0, 0, 0, 0, 0, 0, 0, 0, 0, 0, 0, 0, 0, 0, 0, 0, 0, 0, 0, 0, 0, 0, 0, 0, 0, 0, 0, 0, 0, 0, 0, 0, 0, 0, 0, 0, 0, 0, 0, 0, 0, 0, 0, 0, 0, 0, 0, 0, 0, 0, 0, 0, 0, 0, 0, 0, 0, 0, 0, 0, 0, 0, 0, 0, 0, 0, 0, 0, 0, 0, 0, 0, 0, 0, 0, 0, 0, 0, 0, 0, 0, 0, 0, 0, 0, 0, 0, 0, 0, 0, 0, 0, 0, 0, 0, 0, 0, 0, 0, 0, 0, 0, 0, 0, 0, 0, 0, 0, 0, 0, 0, 0, 0, 0, 0, 0, 0, 0, 0, 0, 0, 0, 0, 0, 0, 0, 0, 0, 0, 0, 0, 0, 0, 0, 0, 0, 0, 0, 0, 0, 0, 0, 0, 0, 0, 0, 0, 0, 0, 0, 0, 0, 0, 0, 0, 0, 0, 0, 0, 0, 0, 0, 0, 0, 0, 0, 0, 0, 0, 0, 0, 0, 0, 0, 0, 0, 0, 0, 0, 0, 0, 0, 0, 0, 0, 0, 0, 0, 0, 0, 0, 0, 0, 0, 0, 0, 0, 0, 0, 0, 0, 0, 0, 0, 0, 0, 0, 0, 0, 0, 0, 0, 0, 0, 0, 0, 0, 0, 0, 0, 0, 0, 0, 0, 0, 0, 0, 0, 0, 0, 0, 0, 0, 0, 0, 0, 0, 0, 0, 0, 0, 0, 0, 0, 0, 0, 0, 0, 0, 0, 0, 0, 0, 0, 0, 0, 0, 0, 0, 0, 0, 0, 0, 0, 0, 0, 0, 0, 0, 0, 0, 0, 0, 0, 0, 0, 0, 0, 0, 0, 0, 0, 0, 0, 0, 0, 0, 0, 0, 0, 0, 0, 0, 0, 1, 1, 1, 1, 1, 1, 1, 1, 1, 1, 1, 1, 1, 1, 1, 1, 1, 1, 1, 1, 1, 1, 1, 1, 1, 1, 1, 1, 1, 1, 1, 1, 1, 1, 1, 1, 1, 1, 1, 1, 1, 1, 1, 1, 1, 1, 1, 1, 1, 1, 1, 1, 1, 1, 1, 1, 1, 1, 1, 1, 1, 1, 1, 1, 1, 1, 1, 1, 1, 1, 1, 1, 1, 1, 1, 1, 1, 1, 1, 1, 1, 1, 1, 1, 1, 1, 1, 1, 1, 1, 1, 1, 1, 1, 1, 1, 1, 1, 1, 1, 1, 1, 1, 1, 1, 1, 1, 1, 1, 1, 1, 1, 1, 1, 1, 1, 1, 1, 1, 1, 1, 1, 1, 1, 1, 1, 1, 1, 1, 1, 1, 1, 1, 1, 1, 1, 1, 1, 1, 1, 1, 1, 1, 1, 1, 1, 1, 1, 1, 1, 1, 1, 1, 1, 1, 1, 1, 1, 1, 1, 1, 1, 1, 1, 1, 1, 1, 1, 1, 1, 1, 1, 1, 1, 1, 1, 1, 1, 1, 1, 1, 1, 1, 1, 1, 1, 1, 1, 1, 1, 1, 1, 1, 1, 1, 1, 1, 1, 1, 1, 1, 1, 1, 1, 1, 1, 1, 1])
_k = set([(0, 9), (0, 94), (2, 11), (2, 42), (2, 74), (4, 9), (4, 53), (4, 78), (9, 14), (10, 12), (10, 14), (11, 12), (11, 13), (13, 98), (15, 16), (15, 17), (16, 33), (16, 102), (17, 32), (17, 105), (18, 26), (18, 39), (18, 108), (26, 27), (26, 115), (27, 28), (27, 114), (28, 29), (28, 113), (29, 30), (29, 112), (30, 31), (30, 111), (31, 32), (31, 110), (32, 99), (33, 34), (33, 143), (34, 35), (34, 142), (35, 36), (35, 141), (36, 37), (36, 140), (37, 38), (37, 139), (38, 39), (38, 138), (39, 137), (40, 41), (40, 42), (40, 43), (40, 84), (41, 42), (41, 44), (43, 44), (43, 45), (43, 85), (44, 46), (45, 47), (46, 48), (47, 50), (48, 49), (49, 65), (50, 66), (51, 52), (51, 53), (51, 54), (52, 53), (52, 55), (52, 83), (54, 56), (55, 57), (55, 89), (56, 58), (57, 59), (58, 61), (59, 60), (60, 69), (61, 70), (62, 64), (62, 71), (63, 65), (63, 70), (64, 65), (64, 67), (66, 67), (66, 171), (67, 170), (68, 69), (68, 71), (68, 169), (69, 168), (70, 71), (72, 94), (72, 95), (74, 75), (74, 98), (75, 97), (75, 146), (77, 78), (77, 95), (77, 157), (78, 94), (83, 156), (84, 144), (85, 147), (89, 159), (95, 103), (96, 100), (96, 103), (97, 100), (97, 101), (98, 101), (99, 129), (102, 106), (104, 106), (104, 107), (105, 107), (106, 130), (107, 129), (108, 109), (109, 123), (109, 136), (110, 128), (111, 127), (112, 126), (113, 125), (114, 124), (115, 123), (123, 124), (124, 125), (125, 126), (126, 127), (127, 128), (128, 129), (130, 131), (130, 143), (131, 132), (131, 142), (132, 133), (132, 141), (133, 134), (133, 140), (134, 135), (134, 139), (135, 136), (135, 138), (136, 137), (144, 145), (144, 146), (144, 147), (145, 146), (145, 148), (147, 148), (147, 149), (148, 150), (149, 151), (150, 152), (151, 154), (152, 153), (153, 173), (154, 174), (155, 156), (155, 157), (155, 158), (156, 157), (156, 159), (158, 160), (159, 161), (160, 162), (161, 163), (162, 165), (163, 164), (164, 177), (165, 178), (166, 172), (166, 179), (167, 173), (167, 178), (168, 177), (169, 176), (170, 175), (171, 174), (172, 173), (172, 175), (174, 175), (176, 177), (176, 179), (178, 179), (180, 189), (180, 274), (182, 191), (182, 222), (182, 254), (184, 189), (184, 233), (184, 258), (189, 194), (190, 192), (190, 194), (191, 192), (191, 193), (193, 278), (195, 196), (195, 197), (196, 213), (196, 282), (197, 212), (197, 285), (198, 206), (198, 219), (198, 288), (206, 207), (206, 295), (207, 208), (207, 294), (208, 209), (208, 293), (209, 210), (209, 292), (210, 211), (210, 291), (211, 212), (211, 290), (212, 279), (213, 214), (213, 323), (214, 215), (214, 322), (215, 216), (215, 321), (216, 217), (216, 320), (217, 218), (217, 319), (218, 219), (218, 318), (219, 317), (220, 221), (220, 222), (220, 223), (220, 264), (221, 222), (221, 224), (223, 224), (223, 225), (223, 265), (224, 226), (225, 227), (226, 228), (227, 230), (228, 229), (229, 245), (230, 246), (231, 232), (231, 233), (231, 234), (232, 233), (232, 235), (232, 263), (234, 235), (234, 236), (235, 237), (235, 269), (236, 238), (237, 239), (238, 241), (239, 240), (240, 249), (241, 250), (242, 244), (242, 251), (243, 245), (243, 250), (244, 245), (244, 247), (246, 247), (246, 351), (247, 350), (248, 249), (248, 251), (248, 349), (249, 348), (250, 251), (252, 274), (252, 275), (254, 255), (254, 278), (255, 277), (255, 326), (257, 258), (257, 275), (257, 337), (258, 274), (263, 336), (264, 324), (265, 327), (269, 339), (275, 283), (276, 280), (276, 283), (277, 280), (277, 281), (278, 281), (279, 309), (282, 286), (284, 286), (284, 287), (285, 287), (286, 310), (287, 309), (288, 289), (289, 303), (289, 316), (290, 308), (291, 307), (292, 306), (293, 305), (294, 304), (295, 303), (303, 304), (304, 305), (305, 306), (306, 307), (307, 308), (308, 309), (310, 311), (310, 323), (311, 312), (311, 322), (312, 313), (312, 321), (313, 314), (313, 320), (314, 315), (314, 319), (315, 316), (315, 318), (316, 317), (324, 325), (324, 326), (324, 327), (325, 326), (325, 328), (327, 328), (327, 329), (328, 330), (329, 331), (330, 332), (331, 334), (332, 333), (333, 353), (334, 354), (335, 336), (335, 337), (335, 338), (336, 337), (336, 339), (338, 339), (338, 340), (339, 341), (340, 342), (341, 343), (342, 345), (343, 344), (344, 357), (345, 358), (346, 352), (346, 359), (347, 353), (347, 358), (348, 357), (349, 356), (350, 355), (351, 354), (352, 353), (352, 355), (354, 355), (356, 357), (356, 359), (358, 359)])
me_cube_001.attributes.new('sharp_edge', 'BOOLEAN', 'EDGE').data.foreach_set('value', [ (min(e.vertices), max(e.vertices)) in _k for e in me_cube_001.edges])
me_cube_001.materials.append(mat_material_001)
me_cube_001.materials.append(mat_material)
me_cube_001.use_remesh_preserve_volume = False
me_cube_001.use_remesh_preserve_attributes = False
me_cube_001.use_mirror_vertex_groups = False
me_cube_001.update()
me_cube_001.normals_split_custom_set([tuple(v) for v in zip(*[iter([0.8406, -0.4747, 0.261, 0.8406, -0.4747, 0.261, 0.8406, -0.4747, 0.261, 0.8406, -0.4747, 0.261, 0.1215, 0.6346, 0.7632, 0.1215, 0.6346, 0.7632, 0.1215, 0.6346, 0.7632, 0.1215, 0.6346, 0.7632, 0.8406, -0.4747, 0.261, 0.8406, -0.4747, 0.261, 0.8406, -0.4747, 0.261, 0.8406, -0.4747, 0.261, -0.5085, 0.7844, 0.3551, -0.5085, 0.7844, 0.3551, -0.5085, 0.7844, 0.3551, -0.5085, 0.7844, 0.3551, -0.5085, 0.7844, 0.3551, -0.5085, 0.7844, 0.3551, -0.738, -0.4565, 0.497, -0.7379, -0.4563, 0.4972, -0.7379, -0.4563, 0.4972, -0.7379, -0.4563, 0.4972, -0.738, -0.4565, 0.497, -0.8406, 0.4747, -0.261, -0.8406, 0.4747, -0.261, -0.8406, 0.4747, -0.261, -0.8406, 0.4747, -0.261, -0.8406, 0.4747, -0.261, -0.8406, 0.4747, -0.261, -0.8406, 0.4747, -0.261, -0.8406, 0.4747, -0.261, -0.8406, 0.4747, -0.261, -0.8406, 0.4747, -0.261, -0.8406, 0.4747, -0.261, -0.8406, 0.4747, -0.261, 0.1215, 0.6346, 0.7632, 0.1215, 0.6346, 0.7632, 0.1215, 0.6346, 0.7632, 0.1215, 0.6346, 0.7632, 0.1215, 0.6346, 0.7632, 0.1215, 0.6346, 0.7632, 0.1215, 0.6346, 0.7632, 0.1215, 0.6346, 0.7632, 0.1215, 0.6346, 0.7632, 0.1215, 0.6346, 0.7632, 0.1215, 0.6346, 0.7632, 0.1215, 0.6346, 0.7632, 0.1215, 0.6346, 0.7632, 0.1215, 0.6346, 0.7632, 0.1215, 0.6346, 0.7632, 0.1215, 0.6346, 0.7632, 0.1215, 0.6346, 0.7632, 0.1215, 0.6346, 0.7632, 0.1215, 0.6346, 0.7632, 0.1215, 0.6346, 0.7632, 0.1215, 0.6346, 0.7632, 0.1215, 0.6346, 0.7632, 0.1215, 0.6346, 0.7632, 0.1215, 0.6346, 0.7632, 0.1215, 0.6346, 0.7632, 0.1215, 0.6346, 0.7632, 0.1215, 0.6346, 0.7632, 0.1215, 0.6346, 0.7632, 0.8406, -0.4747, 0.261, 0.8406, -0.4747, 0.261, 0.8406, -0.4747, 0.261, 0.8406, -0.4747, 0.261, 0.8406, -0.4747, 0.261, 0.8406, -0.4747, 0.261, 0.8406, -0.4747, 0.261, 0.8406, -0.4747, 0.261, 0.1215, 0.6346, 0.7632, 0.1215, 0.6346, 0.7632, 0.1215, 0.6346, 0.7632, 0.1215, 0.6346, 0.7632, 0.1215, 0.6346, 0.7632, -0.8449, 0.4701, -0.2552, -0.8449, 0.4701, -0.2552, -0.8449, 0.4701, -0.2552, -0.8449, 0.4701, -0.2552, -0.8449, 0.4701, -0.2552, -0.5279, -0.6098, 0.5911, -0.5279, -0.6098, 0.5911, -0.5279, -0.6098, 0.5911, -0.5279, -0.6098, 0.5911, -0.5279, -0.6098, 0.5911, -0.5279, -0.6098, 0.5911, -0.5279, -0.6098, 0.5911, -0.5279, -0.6098, 0.5911, -0.5279, -0.6098, 0.5911, -0.5279, -0.6098, 0.5911, 0.8418, -0.4733, 0.2596, 0.8417, -0.4735, 0.2594, 0.8417, -0.4735, 0.2594, 0.8418, -0.4733, 0.2596, -0.8406, 0.4747, -0.261, -0.8406, 0.4747, -0.261, -0.8406, 0.4747, -0.261, -0.8406, 0.4747, -0.261, 0.1215, 0.6346, 0.7632, 0.1215, 0.6346, 0.7632, 0.1215, 0.6346, 0.7632, 0.1215, 0.6346, 0.7632, 0.1215, 0.6346, 0.7632, -0.842, 0.4731, -0.2594, -0.842, 0.4731, -0.2594, -0.8419, 0.4733, -0.2591, -0.8419, 0.4733, -0.2591, 0.1215, 0.6346, 0.7632, 0.1215, 0.6346, 0.7632, 0.1215, 0.6346, 0.7632, 0.1215, 0.6346, 0.7632, 0.5279, 0.6098, -0.5911, 0.5279, 0.6098, -0.5911, 0.5279, 0.6098, -0.5911, 0.5279, 0.6098, -0.5911, 0.5279, 0.6098, -0.5911, 0.5279, 0.6098, -0.5911, 0.5279, 0.6098, -0.5911, 0.5279, 0.6098, -0.5911, 0.8439, -0.4713, 0.2564, 0.8439, -0.4713, 0.2564, 0.8439, -0.4713, 0.2564, 0.8439, -0.4713, 0.2564, 0.8439, -0.4713, 0.2564, 0.1215, 0.6346, 0.7632, 0.1215, 0.6346, 0.7632, 0.1215, 0.6346, 0.7632, 0.1215, 0.6346, 0.7632, 0.1215, 0.6346, 0.7632, 0.5279, 0.6098, -0.5911, 0.5279, 0.6098, -0.5911, 0.5279, 0.6098, -0.5911, 0.5279, 0.6098, -0.5911, 0.5279, 0.6098, -0.5911, 0.5279, 0.6098, -0.5911, 0.5279, 0.6098, -0.5911, 0.5279, 0.6098, -0.5911, 0.5279, 0.6098, -0.5911, 0.5279, 0.6098, -0.5911, 0.5279, 0.6098, -0.5911, 0.5279, 0.6098, -0.5911, 0.5279, 0.6098, -0.5911, 0.5279, 0.6098, -0.5911, 0.5279, 0.6098, -0.5911, 0.5279, 0.6098, -0.5911, 0.1215, 0.6346, 0.7632, 0.1215, 0.6346, 0.7632, 0.1215, 0.6346, 0.7632, 0.877, 0.2914, -0.3819, 0.877, 0.2914, -0.3819, 0.877, 0.2914, -0.3819, 0.877, 0.2914, -0.3819, 0.1215, 0.6346, 0.7632, 0.1215, 0.6346, 0.7632, 0.1215, 0.6346, 0.7632, 0.1215, 0.6346, 0.7632, 0.1215, 0.6346, 0.7632, 0.1215, 0.6346, 0.7632, 0.1215, 0.6346, 0.7632, 0.1215, 0.6346, 0.7632, 0.1215, 0.6346, 0.7632, 0.1215, 0.6346, 0.7632, 0.1215, 0.6346, 0.7632, 0.1215, 0.6346, 0.7632, 0.1215, 0.6346, 0.7632, 0.1215, 0.6346, 0.7632, 0.1215, 0.6346, 0.7632, 0.1215, 0.6346, 0.7632, 0.1215, 0.6346, 0.7632, 0.1215, 0.6346, 0.7632, 0.1215, 0.6346, 0.7632, 0.1215, 0.6346, 0.7632, 0.1215, 0.6346, 0.7632, 0.1215, 0.6346, 0.7632, 0.1215, 0.6346, 0.7632, 0.1215, 0.6346, 0.7632, 0.1215, 0.6346, 0.7632, 0.1215, 0.6346, 0.7632, 0.1215, 0.6346, 0.7632, 0.1215, 0.6346, 0.7632, 0.1215, 0.6346, 0.7632, 0.1215, 0.6346, 0.7632, 0.1215, 0.6346, 0.7632, 0.1215, 0.6346, 0.7632, 0.1215, 0.6346, 0.7632, 0.1215, 0.6346, 0.7632, 0.1215, 0.6346, 0.7632, 0.1215, 0.6346, 0.7632, 0.1215, 0.6346, 0.7632, 0.1215, 0.6346, 0.7632, 0.1215, 0.6346, 0.7632, 0.1215, 0.6346, 0.7632, 0.1215, 0.6346, 0.7632, 0.1215, 0.6346, 0.7632, 0.1215, 0.6346, 0.7632, 0.1215, 0.6346, 0.7632, 0.1215, 0.6346, 0.7632, 0.1215, 0.6346, 0.7632, 0.1215, 0.6346, 0.7632, 0.1215, 0.6346, 0.7632, 0.1215, 0.6346, 0.7632, 0.1215, 0.6346, 0.7632, 0.1215, 0.6346, 0.7632, 0.1215, 0.6346, 0.7632, 0.1215, 0.6346, 0.7632, 0.1215, 0.6346, 0.7632, 0.1215, 0.6346, 0.7632, 0.1215, 0.6346, 0.7632, 0.777, -0.5392, 0.3247, 0.777, -0.5392, 0.3247, 0.777, -0.5392, 0.3247, 0.777, -0.5392, 0.3247, 0.7911, -0.5263, 0.3117, 0.7911, -0.5263, 0.3117, 0.7911, -0.5263, 0.3117, 0.7911, -0.5263, 0.3117, 0.8064, -0.5114, 0.2969, 0.8064, -0.5114, 0.2969, 0.8064, -0.5114, 0.2969, 0.8064, -0.5114, 0.2969, 0.8475, -0.4665, 0.2531, 0.8475, -0.4665, 0.2531, 0.8475, -0.4665, 0.2531, 0.8475, -0.4665, 0.2531, 0.917, -0.3661, 0.1585, 0.917, -0.3661, 0.1585, 0.917, -0.3661, 0.1585, 0.917, -0.3661, 0.1585, 0.9825, -0.1862, -0.001561, 0.9825, -0.1862, -0.001562, 0.9825, -0.1862, -0.001562, 0.9825, -0.1862, -0.001561, 0.9831, 0.02943, -0.1809, 0.9831, 0.02943, -0.1809, 0.9831, 0.02943, -0.1809, 0.9831, 0.02943, -0.1809, -0.8155, 0.5021, -0.2878, -0.8155, 0.5021, -0.2878, -0.8155, 0.5021, -0.2878, -0.8155, 0.5021, -0.2878, -0.8373, 0.4784, -0.2646, -0.8373, 0.4784, -0.2646, -0.8373, 0.4784, -0.2646, -0.8373, 0.4784, -0.2646, -0.8434, 0.4714, -0.2578, -0.8434, 0.4714, -0.2578, -0.8434, 0.4714, -0.2578, -0.8434, 0.4714, -0.2578, -0.8644, 0.4456, -0.233, -0.8644, 0.4456, -0.233, -0.8644, 0.4456, -0.233, -0.8644, 0.4456, -0.233, -0.8948, 0.4027, -0.1925, -0.8948, 0.4027, -0.1925, -0.8948, 0.4027, -0.1925, -0.8948, 0.4027, -0.1925, -0.9196, 0.3614, -0.1541, -0.9196, 0.3614, -0.1541, -0.9196, 0.3614, -0.1541, -0.9196, 0.3614, -0.1541, -0.9325, 0.3365, -0.1314, -0.9325, 0.3365, -0.1314, -0.9325, 0.3365, -0.1314, -0.9325, 0.3365, -0.1314, -0.9395, 0.3215, -0.1179, -0.9395, 0.3215, -0.1179, -0.9395, 0.3215, -0.1179, -0.9395, 0.3215, -0.1179, 0.1215, 0.6346, 0.7632, 0.1215, 0.6346, 0.7632, 0.1215, 0.6346, 0.7632, -0.6164, -0.4462, 0.6488, -0.6164, -0.4462, 0.6488, -0.6164, -0.4462, 0.6488, 0.6803, 0.1131, 0.7242, 0.6803, 0.1131, 0.7242, 0.6803, 0.1131, 0.7242, 0.6803, 0.1131, 0.7242, 0.6803, 0.1131, 0.7242, 0.6803, 0.1131, 0.7242, -0.5093, 0.7834, 0.3563, -0.5093, 0.7834, 0.3563, -0.5093, 0.7834, 0.3563, -0.5093, 0.7834, 0.3563, -0.5085, 0.7844, 0.3551, -0.5085, 0.7844, 0.3551, -0.5085, 0.7844, 0.3551, -0.5085, 0.7844, 0.3551, -0.5085, 0.7844, 0.3551, -0.5085, 0.7844, 0.3551, -0.5085, 0.7844, 0.3551, -0.5085, 0.7844, 0.3551, -0.5085, 0.7844, 0.3551, -0.5085, 0.7844, 0.3551, -0.5085, 0.7844, 0.3551, -0.5085, 0.7844, 0.3551, 0.1215, 0.6346, 0.7632, 0.1215, 0.6346, 0.7632, 0.1215, 0.6346, 0.7632, 0.1215, 0.6346, 0.7632, 0.1215, 0.6346, 0.7632, -0.385, -0.5761, 0.721, -0.385, -0.5761, 0.721, -0.385, -0.5761, 0.721, 0.6811, 0.1139, 0.7233, 0.6807, 0.1135, 0.7237, 0.6807, 0.1135, 0.7237, 0.6811, 0.1139, 0.7233, 0.6807, 0.1135, 0.7237, 0.6803, 0.1131, 0.7242, 0.6803, 0.1131, 0.7242, 0.6807, 0.1135, 0.7237, 0.6803, 0.1131, 0.7242, 0.6803, 0.1131, 0.7242, 0.6803, 0.1131, 0.7242, 0.6803, 0.1131, 0.7242, 0.6803, 0.1131, 0.7242, 0.6803, 0.1131, 0.7242, 0.6803, 0.1131, 0.7242, 0.6803, 0.1131, 0.7242, -0.2755, -0.7173, 0.64, -0.2755, -0.7173, 0.64, -0.2755, -0.7171, 0.6402, -0.2755, -0.7171, 0.6402, -0.2755, -0.7173, 0.64, -0.2874, 0.01755, 0.9576, -0.2874, 0.01755, 0.9576, -0.2874, 0.01755, 0.9576, -0.2874, 0.01755, 0.9576, -0.9677, -0.09555, 0.2335, -0.9677, -0.09555, 0.2335, -0.9677, -0.09555, 0.2335, -0.9677, -0.09555, 0.2335, -0.2874, 0.01755, 0.9576, -0.2874, 0.01755, 0.9576, -0.2874, 0.01755, 0.9576, -0.2874, 0.01755, 0.9576, 0.2211, -0.7669, 0.6025, 0.2211, -0.7669, 0.6025, 0.2211, -0.7669, 0.6025, 0.2211, -0.7669, 0.6025, 0.1215, 0.6346, 0.7632, 0.1215, 0.6346, 0.7632, 0.1215, 0.6346, 0.7632, 0.1215, 0.6346, 0.7632, 0.8406, -0.4747, 0.261, 0.8406, -0.4747, 0.261, 0.8406, -0.4747, 0.261, 0.8406, -0.4747, 0.261, -0.1215, -0.6346, -0.7632, -0.1215, -0.6346, -0.7632, -0.1215, -0.6346, -0.7632, -0.1215, -0.6346, -0.7632, 0.8406, -0.4747, 0.261, 0.8406, -0.4747, 0.261, 0.8406, -0.4747, 0.261, 0.8406, -0.4747, 0.261, -0.6803, -0.1131, -0.7242, -0.6803, -0.1131, -0.7242, -0.6803, -0.1131, -0.7242, -0.6803, -0.1131, -0.7242, -0.6803, -0.1131, -0.7242, -0.6803, -0.1131, -0.7242, -0.738, -0.4565, 0.497, -0.738, -0.4565, 0.497, -0.738, -0.4566, 0.4969, -0.738, -0.4566, 0.4969, -0.738, -0.4566, 0.4969, -0.8406, 0.4747, -0.261, -0.8406, 0.4747, -0.261, -0.8406, 0.4747, -0.261, -0.8406, 0.4747, -0.261, -0.8406, 0.4747, -0.261, -0.8406, 0.4747, -0.261, -0.8406, 0.4747, -0.261, -0.8406, 0.4747, -0.261, -0.8406, 0.4747, -0.261, -0.8406, 0.4747, -0.261, -0.8406, 0.4747, -0.261, -0.8406, 0.4747, -0.261, -0.1215, -0.6346, -0.7632, -0.1215, -0.6346, -0.7632, -0.1215, -0.6346, -0.7632, -0.1215, -0.6346, -0.7632, -0.1215, -0.6346, -0.7632, -0.1215, -0.6346, -0.7632, -0.1215, -0.6346, -0.7632, -0.1215, -0.6346, -0.7632, -0.1215, -0.6346, -0.7632, -0.1215, -0.6346, -0.7632, -0.1215, -0.6346, -0.7632, -0.1215, -0.6346, -0.7632, -0.1215, -0.6346, -0.7632, -0.1215, -0.6346, -0.7632, -0.1215, -0.6346, -0.7632, -0.1215, -0.6346, -0.7632, -0.1215, -0.6346, -0.7632, -0.1215, -0.6346, -0.7632, -0.1215, -0.6346, -0.7632, -0.1215, -0.6346, -0.7632, -0.1215, -0.6346, -0.7632, -0.1215, -0.6346, -0.7632, -0.1215, -0.6346, -0.7632, -0.1215, -0.6346, -0.7632, -0.1215, -0.6346, -0.7632, -0.1215, -0.6346, -0.7632, -0.1215, -0.6346, -0.7632, -0.1215, -0.6346, -0.7632, 0.8406, -0.4747, 0.261, 0.8406, -0.4747, 0.261, 0.8406, -0.4747, 0.261, 0.8406, -0.4747, 0.261, 0.8406, -0.4747, 0.261, 0.8406, -0.4747, 0.261, 0.8406, -0.4747, 0.261, 0.8406, -0.4747, 0.261, -0.1215, -0.6346, -0.7632, -0.1215, -0.6346, -0.7632, -0.1215, -0.6346, -0.7632, -0.1215, -0.6346, -0.7632, -0.1215, -0.6346, -0.7632, -0.8451, 0.4689, -0.2566, -0.8451, 0.4689, -0.2566, -0.8451, 0.4689, -0.2566, -0.8451, 0.4689, -0.2566, -0.8451, 0.4689, -0.2566, -0.5279, -0.6098, 0.5911, -0.5279, -0.6098, 0.5911, -0.5279, -0.6098, 0.5911, -0.5279, -0.6098, 0.5911, -0.5279, -0.6098, 0.5911, -0.5279, -0.6098, 0.5911, -0.5279, -0.6098, 0.5911, -0.5279, -0.6098, 0.5911, -0.5279, -0.6098, 0.5911, -0.5279, -0.6098, 0.5911, 0.8418, -0.4733, 0.2596, 0.8418, -0.4733, 0.2596, 0.8418, -0.4731, 0.2599, 0.8418, -0.4731, 0.2599, -0.8406, 0.4747, -0.261, -0.8406, 0.4747, -0.261, -0.8406, 0.4747, -0.261, -0.8406, 0.4747, -0.261, -0.1215, -0.6346, -0.7632, -0.1215, -0.6346, -0.7632, -0.1215, -0.6346, -0.7632, -0.1215, -0.6346, -0.7632, -0.1215, -0.6346, -0.7632, -0.842, 0.4731, -0.2594, -0.842, 0.4729, -0.2597, -0.842, 0.4729, -0.2597, -0.842, 0.4731, -0.2594, -0.1215, -0.6346, -0.7632, -0.1215, -0.6346, -0.7632, -0.1215, -0.6346, -0.7632, -0.1215, -0.6346, -0.7632, 0.5279, 0.6098, -0.5911, 0.5279, 0.6098, -0.5911, 0.5279, 0.6098, -0.5911, 0.5279, 0.6098, -0.5911, 0.5279, 0.6098, -0.5911, 0.5279, 0.6098, -0.5911, 0.5279, 0.6098, -0.5911, 0.5279, 0.6098, -0.5911, 0.8441, -0.4701, 0.2578, 0.8441, -0.4701, 0.2578, 0.8441, -0.4701, 0.2578, 0.8441, -0.4701, 0.2578, 0.8441, -0.4701, 0.2578, -0.1215, -0.6346, -0.7632, -0.1215, -0.6346, -0.7632, -0.1215, -0.6346, -0.7632, -0.1215, -0.6346, -0.7632, -0.1215, -0.6346, -0.7632, 0.5279, 0.6098, -0.5911, 0.5279, 0.6098, -0.5911, 0.5279, 0.6098, -0.5911, 0.5279, 0.6098, -0.5911, 0.5279, 0.6098, -0.5911, 0.5279, 0.6098, -0.5911, 0.5279, 0.6098, -0.5911, 0.5279, 0.6098, -0.5911, 0.5279, 0.6098, -0.5911, 0.5279, 0.6098, -0.5911, 0.5279, 0.6098, -0.5911, 0.5279, 0.6098, -0.5911, 0.5279, 0.6098, -0.5911, 0.5279, 0.6098, -0.5911, 0.5279, 0.6098, -0.5911, 0.5279, 0.6098, -0.5911, -0.1215, -0.6346, -0.7632, -0.1215, -0.6346, -0.7632, -0.1215, -0.6346, -0.7632, 0.877, 0.2914, -0.3819, 0.877, 0.2914, -0.3819, 0.877, 0.2914, -0.3819, 0.877, 0.2914, -0.3819, -0.1215, -0.6346, -0.7632, -0.1215, -0.6346, -0.7632, -0.1215, -0.6346, -0.7632, -0.1215, -0.6346, -0.7632, -0.1215, -0.6346, -0.7632, -0.1215, -0.6346, -0.7632, -0.1215, -0.6346, -0.7632, -0.1215, -0.6346, -0.7632, -0.1215, -0.6346, -0.7632, -0.1215, -0.6346, -0.7632, -0.1215, -0.6346, -0.7632, -0.1215, -0.6346, -0.7632, -0.1215, -0.6346, -0.7632, -0.1215, -0.6346, -0.7632, -0.1215, -0.6346, -0.7632, -0.1215, -0.6346, -0.7632, -0.1215, -0.6346, -0.7632, -0.1215, -0.6346, -0.7632, -0.1215, -0.6346, -0.7632, -0.1215, -0.6346, -0.7632, -0.1215, -0.6346, -0.7632, -0.1215, -0.6346, -0.7632, -0.1215, -0.6346, -0.7632, -0.1215, -0.6346, -0.7632, -0.1215, -0.6346, -0.7632, -0.1215, -0.6346, -0.7632, -0.1215, -0.6346, -0.7632, -0.1215, -0.6346, -0.7632, -0.1215, -0.6346, -0.7632, -0.1215, -0.6346, -0.7632, -0.1215, -0.6346, -0.7632, -0.1215, -0.6346, -0.7632, -0.1215, -0.6346, -0.7632, -0.1215, -0.6346, -0.7632, -0.1215, -0.6346, -0.7632, -0.1215, -0.6346, -0.7632, -0.1215, -0.6346, -0.7632, -0.1215, -0.6346, -0.7632, -0.1215, -0.6346, -0.7632, -0.1215, -0.6346, -0.7632, -0.1215, -0.6346, -0.7632, -0.1215, -0.6346, -0.7632, -0.1215, -0.6346, -0.7632, -0.1215, -0.6346, -0.7632, -0.1215, -0.6346, -0.7632, -0.1215, -0.6346, -0.7632, -0.1215, -0.6346, -0.7632, -0.1215, -0.6346, -0.7632, -0.1215, -0.6346, -0.7632, -0.1215, -0.6346, -0.7632, -0.1215, -0.6346, -0.7632, -0.1215, -0.6346, -0.7632, -0.1215, -0.6346, -0.7632, -0.1215, -0.6346, -0.7632, -0.1215, -0.6346, -0.7632, -0.1215, -0.6346, -0.7632, 0.777, -0.5392, 0.3247, 0.777, -0.5392, 0.3247, 0.777, -0.5392, 0.3247, 0.777, -0.5392, 0.3247, 0.7911, -0.5263, 0.3117, 0.7911, -0.5263, 0.3117, 0.7911, -0.5263, 0.3117, 0.7911, -0.5263, 0.3117, 0.8064, -0.5114, 0.2969, 0.8064, -0.5114, 0.2969, 0.8064, -0.5114, 0.2969, 0.8064, -0.5114, 0.2969, 0.8475, -0.4665, 0.2531, 0.8475, -0.4665, 0.2531, 0.8475, -0.4665, 0.2531, 0.8475, -0.4665, 0.2531, 0.917, -0.3661, 0.1585, 0.917, -0.3661, 0.1585, 0.917, -0.3661, 0.1585, 0.917, -0.3661, 0.1585, 0.9825, -0.1862, -0.001563, 0.9825, -0.1862, -0.001563, 0.9825, -0.1862, -0.001562, 0.9825, -0.1862, -0.001562, 0.9831, 0.02943, -0.1809, 0.9831, 0.02943, -0.1809, 0.9831, 0.02943, -0.1809, 0.9831, 0.02943, -0.1809, -0.8155, 0.5021, -0.2878, -0.8155, 0.5021, -0.2878, -0.8155, 0.5021, -0.2878, -0.8155, 0.5021, -0.2878, -0.8373, 0.4784, -0.2646, -0.8373, 0.4784, -0.2646, -0.8373, 0.4784, -0.2646, -0.8373, 0.4784, -0.2646, -0.8434, 0.4714, -0.2578, -0.8434, 0.4714, -0.2578, -0.8434, 0.4714, -0.2578, -0.8434, 0.4714, -0.2578, -0.8644, 0.4456, -0.233, -0.8644, 0.4456, -0.233, -0.8644, 0.4456, -0.233, -0.8644, 0.4456, -0.233, -0.8948, 0.4027, -0.1925, -0.8948, 0.4027, -0.1925, -0.8948, 0.4027, -0.1925, -0.8948, 0.4027, -0.1925, -0.9196, 0.3614, -0.1541, -0.9196, 0.3614, -0.1541, -0.9196, 0.3614, -0.1541, -0.9196, 0.3614, -0.1541, -0.9325, 0.3365, -0.1314, -0.9325, 0.3365, -0.1314, -0.9325, 0.3365, -0.1314, -0.9325, 0.3365, -0.1314, -0.9395, 0.3215, -0.1179, -0.9395, 0.3215, -0.1179, -0.9395, 0.3215, -0.1179, -0.9395, 0.3215, -0.1179, -0.1215, -0.6346, -0.7632, -0.1215, -0.6346, -0.7632, -0.1215, -0.6346, -0.7632, -0.6497, -0.6202, 0.4396, -0.6497, -0.6202, 0.4396, -0.6497, -0.6202, 0.4396, 0.5085, -0.7844, -0.3551, 0.5085, -0.7844, -0.3551, 0.5085, -0.7844, -0.3551, 0.5085, -0.7844, -0.3551, 0.5085, -0.7844, -0.3551, 0.5085, -0.7844, -0.3551, -0.6811, -0.1143, -0.7232, -0.6811, -0.1143, -0.7232, -0.6811, -0.1143, -0.7232, -0.6811, -0.1143, -0.7232, -0.6803, -0.1131, -0.7242, -0.6803, -0.1131, -0.7242, -0.6803, -0.1131, -0.7242, -0.6803, -0.1131, -0.7242, -0.6803, -0.1131, -0.7242, -0.6803, -0.1131, -0.7242, -0.6803, -0.1131, -0.7242, -0.6803, -0.1131, -0.7242, -0.6803, -0.1131, -0.7242, -0.6803, -0.1131, -0.7242, -0.6803, -0.1131, -0.7242, -0.6803, -0.1131, -0.7242, -0.1215, -0.6346, -0.7632, -0.1215, -0.6346, -0.7632, -0.1215, -0.6346, -0.7632, -0.1215, -0.6346, -0.7632, -0.1215, -0.6346, -0.7632, -0.4185, -0.7511, 0.5105, -0.4185, -0.7511, 0.5105, -0.4185, -0.7511, 0.5105, 0.5094, -0.7835, -0.3559, 0.5094, -0.7835, -0.3559, 0.5089, -0.784, -0.3555, 0.5089, -0.784, -0.3555, 0.5089, -0.784, -0.3555, 0.5089, -0.784, -0.3555, 0.5085, -0.7844, -0.3551, 0.5085, -0.7844, -0.3551, 0.5085, -0.7844, -0.3551, 0.5085, -0.7844, -0.3551, 0.5085, -0.7844, -0.3551, 0.5085, -0.7844, -0.3551, 0.5085, -0.7844, -0.3551, 0.5085, -0.7844, -0.3551, 0.5085, -0.7844, -0.3551, 0.5085, -0.7844, -0.3551, -0.2755, -0.717, 0.6403, -0.2755, -0.717, 0.6403, -0.2755, -0.7171, 0.6402, -0.2755, -0.7171, 0.6402, -0.2755, -0.717, 0.6403, -0.4592, -0.88, -0.1217, -0.4592, -0.88, -0.1217, -0.4592, -0.88, -0.1217, -0.4592, -0.88, -0.1217, -0.9677, -0.09555, 0.2335, -0.9677, -0.09555, 0.2335, -0.9677, -0.09555, 0.2335, -0.9677, -0.09555, 0.2335, -0.4592, -0.88, -0.1217, -0.4592, -0.88, -0.1217, -0.4592, -0.88, -0.1217, -0.4592, -0.88, -0.1217, 0.2211, -0.7669, 0.6025, 0.2211, -0.7669, 0.6025, 0.2211, -0.7669, 0.6025, 0.2211, -0.7669, 0.6025, -0.1215, -0.6346, -0.7632, -0.1215, -0.6346, -0.7632, -0.1215, -0.6346, -0.7632, -0.1215, -0.6346, -0.7632, 0.5279, 0.6098, -0.5911, 0.5279, 0.6098, -0.5911, 0.5279, 0.6098, -0.5911, 0.5279, 0.6098, -0.5911, -0.1215, -0.6346, -0.7632, -0.1215, -0.6346, -0.7632, -0.1215, -0.6346, -0.7632, -0.1215, -0.6346, -0.7632, 0.5279, 0.6098, -0.5911, 0.5279, 0.6098, -0.5911, 0.5279, 0.6098, -0.5911, 0.5279, 0.6098, -0.5911, -0.4592, -0.88, -0.1217, -0.4592, -0.88, -0.1217, -0.4592, -0.88, -0.1217, -0.4592, -0.88, -0.1217, -0.4592, -0.88, -0.1217, -0.4592, -0.88, -0.1217, 0.6638, -0.6236, 0.4129, 0.6638, -0.6236, 0.4129, 0.6638, -0.6237, 0.4127, 0.6638, -0.6237, 0.4127, 0.6638, -0.6237, 0.4127, -0.5279, -0.6098, 0.5911, -0.5279, -0.6098, 0.5911, -0.5279, -0.6098, 0.5911, -0.5279, -0.6098, 0.5911, -0.5279, -0.6098, 0.5911, -0.5279, -0.6098, 0.5911, -0.5279, -0.6098, 0.5911, -0.5279, -0.6098, 0.5911, -0.5279, -0.6098, 0.5911, -0.5279, -0.6098, 0.5911, -0.5279, -0.6098, 0.5911, -0.5279, -0.6098, 0.5911, -0.1215, -0.6346, -0.7632, -0.1215, -0.6346, -0.7632, -0.1215, -0.6346, -0.7632, -0.1215, -0.6346, -0.7632, -0.1215, -0.6346, -0.7632, -0.1215, -0.6346, -0.7632, -0.1215, -0.6346, -0.7632, -0.1215, -0.6346, -0.7632, -0.1215, -0.6346, -0.7632, -0.1215, -0.6346, -0.7632, -0.1215, -0.6346, -0.7632, -0.1215, -0.6346, -0.7632, -0.1215, -0.6346, -0.7632, -0.1215, -0.6346, -0.7632, -0.1215, -0.6346, -0.7632, -0.1215, -0.6346, -0.7632, -0.1215, -0.6346, -0.7632, -0.1215, -0.6346, -0.7632, -0.1215, -0.6346, -0.7632, -0.1215, -0.6346, -0.7632, -0.1215, -0.6346, -0.7632, -0.1215, -0.6346, -0.7632, -0.1215, -0.6346, -0.7632, -0.1215, -0.6346, -0.7632, -0.1215, -0.6346, -0.7632, -0.1215, -0.6346, -0.7632, -0.1215, -0.6346, -0.7632, -0.1215, -0.6346, -0.7632, 0.5279, 0.6098, -0.5911, 0.5279, 0.6098, -0.5911, 0.5279, 0.6098, -0.5911, 0.5279, 0.6098, -0.5911, 0.5279, 0.6098, -0.5911, 0.5279, 0.6098, -0.5911, 0.5279, 0.6098, -0.5911, 0.5279, 0.6098, -0.5911, -0.1215, -0.6346, -0.7632, -0.1215, -0.6346, -0.7632, -0.1215, -0.6346, -0.7632, -0.1215, -0.6346, -0.7632, -0.1215, -0.6346, -0.7632, -0.5209, -0.6144, 0.5926, -0.5209, -0.6144, 0.5926, -0.5209, -0.6144, 0.5926, -0.5209, -0.6144, 0.5926, -0.5209, -0.6144, 0.5926, 0.8406, -0.4747, 0.261, 0.8406, -0.4747, 0.261, 0.8406, -0.4747, 0.261, 0.8406, -0.4747, 0.261, 0.8406, -0.4747, 0.261, 0.8406, -0.4747, 0.261, 0.8406, -0.4747, 0.261, 0.8406, -0.4747, 0.261, 0.8406, -0.4747, 0.261, 0.8406, -0.4747, 0.261, 0.526, 0.6109, -0.5917, 0.526, 0.6109, -0.5917, 0.526, 0.6111, -0.5915, 0.526, 0.6111, -0.5915, -0.5279, -0.6098, 0.5911, -0.5279, -0.6098, 0.5911, -0.5279, -0.6098, 0.5911, -0.5279, -0.6098, 0.5911, -0.1215, -0.6346, -0.7632, -0.1215, -0.6346, -0.7632, -0.1215, -0.6346, -0.7632, -0.1215, -0.6346, -0.7632, -0.1215, -0.6346, -0.7632, -0.5257, -0.6111, 0.5918, -0.5257, -0.6113, 0.5915, -0.5257, -0.6113, 0.5915, -0.5257, -0.6111, 0.5918, -0.1215, -0.6346, -0.7632, -0.1215, -0.6346, -0.7632, -0.1215, -0.6346, -0.7632, -0.1215, -0.6346, -0.7632, -0.8406, 0.4747, -0.261, -0.8406, 0.4747, -0.261, -0.8406, 0.4747, -0.261, -0.8406, 0.4747, -0.261, -0.8406, 0.4747, -0.261, -0.8406, 0.4747, -0.261, -0.8406, 0.4747, -0.261, -0.8406, 0.4747, -0.261, 0.5225, 0.6135, -0.5921, 0.5225, 0.6135, -0.5921, 0.5225, 0.6135, -0.5921, 0.5225, 0.6135, -0.5921, 0.5225, 0.6135, -0.5921, -0.1215, -0.6346, -0.7632, -0.1215, -0.6346, -0.7632, -0.1215, -0.6346, -0.7632, -0.1215, -0.6346, -0.7632, -0.1215, -0.6346, -0.7632, -0.8406, 0.4747, -0.261, -0.8406, 0.4747, -0.261, -0.8406, 0.4747, -0.261, -0.8406, 0.4747, -0.261, -0.8406, 0.4747, -0.261, -0.8406, 0.4747, -0.261, -0.8406, 0.4747, -0.261, -0.8406, 0.4747, -0.261, -0.8406, 0.4747, -0.261, -0.8406, 0.4747, -0.261, -0.8406, 0.4747, -0.261, -0.8406, 0.4747, -0.261, -0.8406, 0.4747, -0.261, -0.8406, 0.4747, -0.261, -0.8406, 0.4747, -0.261, -0.8406, 0.4747, -0.261, -0.1215, -0.6346, -0.7632, -0.1215, -0.6346, -0.7632, -0.1215, -0.6346, -0.7632, -0.4648, 0.7158, -0.5212, -0.4648, 0.7158, -0.5212, -0.4648, 0.7158, -0.5212, -0.4648, 0.7158, -0.5212, -0.1215, -0.6346, -0.7632, -0.1215, -0.6346, -0.7632, -0.1215, -0.6346, -0.7632, -0.1215, -0.6346, -0.7632, -0.1215, -0.6346, -0.7632, -0.1215, -0.6346, -0.7632, -0.1215, -0.6346, -0.7632, -0.1215, -0.6346, -0.7632, -0.1215, -0.6346, -0.7632, -0.1215, -0.6346, -0.7632, -0.1215, -0.6346, -0.7632, -0.1215, -0.6346, -0.7632, -0.1215, -0.6346, -0.7632, -0.1215, -0.6346, -0.7632, -0.1215, -0.6346, -0.7632, -0.1215, -0.6346, -0.7632, -0.1215, -0.6346, -0.7632, -0.1215, -0.6346, -0.7632, -0.1215, -0.6346, -0.7632, -0.1215, -0.6346, -0.7632, -0.1215, -0.6346, -0.7632, -0.1215, -0.6346, -0.7632, -0.1215, -0.6346, -0.7632, -0.1215, -0.6346, -0.7632, -0.1215, -0.6346, -0.7632, -0.1215, -0.6346, -0.7632, -0.1215, -0.6346, -0.7632, -0.1215, -0.6346, -0.7632, -0.1215, -0.6346, -0.7632, -0.1215, -0.6346, -0.7632, -0.1215, -0.6346, -0.7632, -0.1215, -0.6346, -0.7632, -0.1215, -0.6346, -0.7632, -0.1215, -0.6346, -0.7632, -0.1215, -0.6346, -0.7632, -0.1215, -0.6346, -0.7632, -0.1215, -0.6346, -0.7632, -0.1215, -0.6346, -0.7632, -0.1215, -0.6346, -0.7632, -0.1215, -0.6346, -0.7632, -0.1215, -0.6346, -0.7632, -0.1215, -0.6346, -0.7632, -0.1215, -0.6346, -0.7632, -0.1215, -0.6346, -0.7632, -0.1215, -0.6346, -0.7632, -0.1215, -0.6346, -0.7632, -0.1215, -0.6346, -0.7632, -0.1215, -0.6346, -0.7632, -0.1215, -0.6346, -0.7632, -0.1215, -0.6346, -0.7632, -0.1215, -0.6346, -0.7632, -0.1215, -0.6346, -0.7632, -0.1215, -0.6346, -0.7632, -0.1215, -0.6346, -0.7632, -0.1215, -0.6346, -0.7632, -0.1215, -0.6346, -0.7632, 0.6176, 0.5536, -0.5586, 0.6176, 0.5536, -0.5586, 0.6176, 0.5536, -0.5586, 0.6176, 0.5536, -0.5586, 0.5995, 0.5659, -0.566, 0.5995, 0.5659, -0.566, 0.5995, 0.5659, -0.566, 0.5995, 0.5659, -0.566, 0.5788, 0.5794, -0.5739, 0.5788, 0.5794, -0.5739, 0.5788, 0.5794, -0.5739, 0.5788, 0.5794, -0.5739, 0.5167, 0.6161, -0.5945, 0.5167, 0.6161, -0.5945, 0.5167, 0.6161, -0.5945, 0.5167, 0.6161, -0.5945, 0.3799, 0.6806, -0.6264, 0.3799, 0.6806, -0.6264, 0.3799, 0.6806, -0.6264, 0.3799, 0.6806, -0.6264, 0.1411, 0.75, -0.6462, 0.1411, 0.75, -0.6462, 0.1411, 0.75, -0.6462, 0.1411, 0.75, -0.6462, -0.1373, 0.7722, -0.6203, -0.1373, 0.7722, -0.6203, -0.1373, 0.7722, -0.6203, -0.1373, 0.7722, -0.6203, -0.5658, -0.5874, 0.5786, -0.5658, -0.5874, 0.5786, -0.5658, -0.5874, 0.5786, -0.5658, -0.5874, 0.5786, -0.5331, -0.6069, 0.5895, -0.5331, -0.6069, 0.5895, -0.5331, -0.6069, 0.5895, -0.5331, -0.6069, 0.5895, -0.5234, -0.6124, 0.5925, -0.5234, -0.6124, 0.5925, -0.5234, -0.6124, 0.5925, -0.5234, -0.6124, 0.5925, -0.4879, -0.6314, 0.6027, -0.4879, -0.6314, 0.6027, -0.4879, -0.6314, 0.6027, -0.4879, -0.6314, 0.6027, -0.4295, -0.6596, 0.6168, -0.4295, -0.6596, 0.6168, -0.4295, -0.6596, 0.6168, -0.4295, -0.6596, 0.6168, -0.3736, -0.6831, 0.6275, -0.3736, -0.6831, 0.6275, -0.3736, -0.6831, 0.6275, -0.3736, -0.6831, 0.6275, -0.3403, -0.6957, 0.6327, -0.3403, -0.6957, 0.6327, -0.3403, -0.6957, 0.6327, -0.3403, -0.6957, 0.6327, -0.3202, -0.7027, 0.6353, -0.3202, -0.7027, 0.6353, -0.3202, -0.7027, 0.6353, -0.3202, -0.7027, 0.6353, -0.1215, -0.6346, -0.7632, -0.1215, -0.6346, -0.7632, -0.1215, -0.6346, -0.7632, 0.7357, -0.6362, 0.2324, 0.7357, -0.6362, 0.2324, 0.7357, -0.6362, 0.2324, 0.2874, -0.01755, -0.9576, 0.2874, -0.01755, -0.9576, 0.2874, -0.01755, -0.9576, 0.2874, -0.01755, -0.9576, 0.2874, -0.01755, -0.9576, 0.2874, -0.01755, -0.9576, -0.4577, -0.8808, -0.1214, -0.4577, -0.8808, -0.1214, -0.4577, -0.8808, -0.1214, -0.4577, -0.8808, -0.1214, -0.4592, -0.88, -0.1217, -0.4592, -0.88, -0.1217, -0.4592, -0.88, -0.1217, -0.4592, -0.88, -0.1217, -0.4592, -0.88, -0.1217, -0.4592, -0.88, -0.1217, -0.4592, -0.88, -0.1217, -0.4592, -0.88, -0.1217, -0.4592, -0.88, -0.1217, -0.4592, -0.88, -0.1217, -0.4592, -0.88, -0.1217, -0.4592, -0.88, -0.1217, -0.1215, -0.6346, -0.7632, -0.1215, -0.6346, -0.7632, -0.1215, -0.6346, -0.7632, -0.1215, -0.6346, -0.7632, -0.1215, -0.6346, -0.7632, 0.8805, -0.4689, 0.06917, 0.8805, -0.4689, 0.06917, 0.8805, -0.4689, 0.06917, 0.2862, -0.0167, -0.958, 0.2862, -0.0167, -0.958, 0.2862, -0.0167, -0.958, 0.2862, -0.0167, -0.958, 0.2874, -0.01755, -0.9577, 0.2874, -0.01755, -0.9577, 0.2874, -0.01755, -0.9576, 0.2874, -0.01755, -0.9576, 0.2874, -0.01755, -0.9576, 0.2874, -0.01755, -0.9576, 0.2874, -0.01755, -0.9576, 0.2874, -0.01755, -0.9576, 0.2874, -0.01755, -0.9576, 0.2874, -0.01755, -0.9576, 0.2874, -0.01755, -0.9576, 0.2874, -0.01755, -0.9576, 0.9536, -0.2879, 0.08791, 0.9536, -0.2879, 0.08791, 0.9536, -0.288, 0.08774, 0.9536, -0.288, 0.08774, 0.9536, -0.2879, 0.08791, 0.5085, -0.7844, -0.3551, 0.5085, -0.7844, -0.3551, 0.5085, -0.7844, -0.3551, 0.5085, -0.7844, -0.3551, 0.2211, -0.7669, 0.6025, 0.2211, -0.7669, 0.6025, 0.2211, -0.7669, 0.6025, 0.2211, -0.7669, 0.6025, 0.5085, -0.7844, -0.3551, 0.5085, -0.7844, -0.3551, 0.5085, -0.7844, -0.3551, 0.5085, -0.7844, -0.3551, 0.9677, 0.09555, -0.2335, 0.9677, 0.09555, -0.2335, 0.9677, 0.09555, -0.2335, 0.9677, 0.09555, -0.2335, -0.1215, -0.6346, -0.7632, -0.1215, -0.6346, -0.7632, -0.1215, -0.6346, -0.7632, -0.1215, -0.6346, -0.7632, 0.5279, 0.6098, -0.5911, 0.5279, 0.6098, -0.5911, 0.5279, 0.6098, -0.5911, 0.5279, 0.6098, -0.5911, 0.1215, 0.6346, 0.7632, 0.1215, 0.6346, 0.7632, 0.1215, 0.6346, 0.7632, 0.1215, 0.6346, 0.7632, 0.5279, 0.6098, -0.5911, 0.5279, 0.6098, -0.5911, 0.5279, 0.6098, -0.5911, 0.5279, 0.6098, -0.5911, -0.2874, 0.01755, 0.9576, -0.2874, 0.01755, 0.9576, -0.2874, 0.01755, 0.9576, -0.2874, 0.01755, 0.9576, -0.2874, 0.01755, 0.9576, -0.2874, 0.01755, 0.9576, 0.6638, -0.6236, 0.4129, 0.6639, -0.6234, 0.4131, 0.6639, -0.6234, 0.4131, 0.6639, -0.6234, 0.4131, 0.6638, -0.6236, 0.4129, -0.5279, -0.6098, 0.5911, -0.5279, -0.6098, 0.5911, -0.5279, -0.6098, 0.5911, -0.5279, -0.6098, 0.5911, -0.5279, -0.6098, 0.5911, -0.5279, -0.6098, 0.5911, -0.5279, -0.6098, 0.5911, -0.5279, -0.6098, 0.5911, -0.5279, -0.6098, 0.5911, -0.5279, -0.6098, 0.5911, -0.5279, -0.6098, 0.5911, -0.5279, -0.6098, 0.5911, 0.1215, 0.6346, 0.7632, 0.1215, 0.6346, 0.7632, 0.1215, 0.6346, 0.7632, 0.1215, 0.6346, 0.7632, 0.1215, 0.6346, 0.7632, 0.1215, 0.6346, 0.7632, 0.1215, 0.6346, 0.7632, 0.1215, 0.6346, 0.7632, 0.1215, 0.6346, 0.7632, 0.1215, 0.6346, 0.7632, 0.1215, 0.6346, 0.7632, 0.1215, 0.6346, 0.7632, 0.1215, 0.6346, 0.7632, 0.1215, 0.6346, 0.7632, 0.1215, 0.6346, 0.7632, 0.1215, 0.6346, 0.7632, 0.1215, 0.6346, 0.7632, 0.1215, 0.6346, 0.7632, 0.1215, 0.6346, 0.7632, 0.1215, 0.6346, 0.7632, 0.1215, 0.6346, 0.7632, 0.1215, 0.6346, 0.7632, 0.1215, 0.6346, 0.7632, 0.1215, 0.6346, 0.7632, 0.1215, 0.6346, 0.7632, 0.1215, 0.6346, 0.7632, 0.1215, 0.6346, 0.7632, 0.1215, 0.6346, 0.7632, 0.5279, 0.6098, -0.5911, 0.5279, 0.6098, -0.5911, 0.5279, 0.6098, -0.5911, 0.5279, 0.6098, -0.5911, 0.5279, 0.6098, -0.5911, 0.5279, 0.6098, -0.5911, 0.5279, 0.6098, -0.5911, 0.5279, 0.6098, -0.5911, 0.1215, 0.6346, 0.7632, 0.1215, 0.6346, 0.7632, 0.1215, 0.6346, 0.7632, 0.1215, 0.6346, 0.7632, 0.1215, 0.6346, 0.7632, -0.5206, -0.6133, 0.594, -0.5206, -0.6133, 0.594, -0.5206, -0.6133, 0.594, -0.5206, -0.6133, 0.594, -0.5206, -0.6133, 0.594, 0.8406, -0.4747, 0.261, 0.8406, -0.4747, 0.261, 0.8406, -0.4747, 0.261, 0.8406, -0.4747, 0.261, 0.8406, -0.4747, 0.261, 0.8406, -0.4747, 0.261, 0.8406, -0.4747, 0.261, 0.8406, -0.4747, 0.261, 0.8406, -0.4747, 0.261, 0.8406, -0.4747, 0.261, 0.526, 0.6109, -0.5917, 0.526, 0.6107, -0.592, 0.526, 0.6107, -0.592, 0.526, 0.6109, -0.5917, -0.5279, -0.6098, 0.5911, -0.5279, -0.6098, 0.5911, -0.5279, -0.6098, 0.5911, -0.5279, -0.6098, 0.5911, 0.1215, 0.6346, 0.7632, 0.1215, 0.6346, 0.7632, 0.1215, 0.6346, 0.7632, 0.1215, 0.6346, 0.7632, 0.1215, 0.6346, 0.7632, -0.5257, -0.6111, 0.5918, -0.5257, -0.6111, 0.5918, -0.5257, -0.6108, 0.5921, -0.5257, -0.6108, 0.5921, 0.1215, 0.6346, 0.7632, 0.1215, 0.6346, 0.7632, 0.1215, 0.6346, 0.7632, 0.1215, 0.6346, 0.7632, -0.8406, 0.4747, -0.261, -0.8406, 0.4747, -0.261, -0.8406, 0.4747, -0.261, -0.8406, 0.4747, -0.261, -0.8406, 0.4747, -0.261, -0.8406, 0.4747, -0.261, -0.8406, 0.4747, -0.261, -0.8406, 0.4747, -0.261, 0.5223, 0.6123, -0.5935, 0.5223, 0.6123, -0.5935, 0.5223, 0.6123, -0.5935, 0.5223, 0.6123, -0.5935, 0.5223, 0.6123, -0.5935, 0.1215, 0.6346, 0.7632, 0.1215, 0.6346, 0.7632, 0.1215, 0.6346, 0.7632, 0.1215, 0.6346, 0.7632, 0.1215, 0.6346, 0.7632, -0.8406, 0.4747, -0.261, -0.8406, 0.4747, -0.261, -0.8406, 0.4747, -0.261, -0.8406, 0.4747, -0.261, -0.8406, 0.4747, -0.261, -0.8406, 0.4747, -0.261, -0.8406, 0.4747, -0.261, -0.8406, 0.4747, -0.261, -0.8406, 0.4747, -0.261, -0.8406, 0.4747, -0.261, -0.8406, 0.4747, -0.261, -0.8406, 0.4747, -0.261, -0.8406, 0.4747, -0.261, -0.8406, 0.4747, -0.261, -0.8406, 0.4747, -0.261, -0.8406, 0.4747, -0.261, 0.1215, 0.6346, 0.7632, 0.1215, 0.6346, 0.7632, 0.1215, 0.6346, 0.7632, -0.4648, 0.7157, -0.5212, -0.4648, 0.7158, -0.5212, -0.4648, 0.7158, -0.5212, -0.4648, 0.7157, -0.5212, 0.1215, 0.6346, 0.7632, 0.1215, 0.6346, 0.7632, 0.1215, 0.6346, 0.7632, 0.1215, 0.6346, 0.7632, 0.1215, 0.6346, 0.7632, 0.1215, 0.6346, 0.7632, 0.1215, 0.6346, 0.7632, 0.1215, 0.6346, 0.7632, 0.1215, 0.6346, 0.7632, 0.1215, 0.6346, 0.7632, 0.1215, 0.6346, 0.7632, 0.1215, 0.6346, 0.7632, 0.1215, 0.6346, 0.7632, 0.1215, 0.6346, 0.7632, 0.1215, 0.6346, 0.7632, 0.1215, 0.6346, 0.7632, 0.1215, 0.6346, 0.7632, 0.1215, 0.6346, 0.7632, 0.1215, 0.6346, 0.7632, 0.1215, 0.6346, 0.7632, 0.1215, 0.6346, 0.7632, 0.1215, 0.6346, 0.7632, 0.1215, 0.6346, 0.7632, 0.1215, 0.6346, 0.7632, 0.1215, 0.6346, 0.7632, 0.1215, 0.6346, 0.7632, 0.1215, 0.6346, 0.7632, 0.1215, 0.6346, 0.7632, 0.1215, 0.6346, 0.7632, 0.1215, 0.6346, 0.7632, 0.1215, 0.6346, 0.7632, 0.1215, 0.6346, 0.7632, 0.1215, 0.6346, 0.7632, 0.1215, 0.6346, 0.7632, 0.1215, 0.6346, 0.7632, 0.1215, 0.6346, 0.7632, 0.1215, 0.6346, 0.7632, 0.1215, 0.6346, 0.7632, 0.1215, 0.6346, 0.7632, 0.1215, 0.6346, 0.7632, 0.1215, 0.6346, 0.7632, 0.1215, 0.6346, 0.7632, 0.1215, 0.6346, 0.7632, 0.1215, 0.6346, 0.7632, 0.1215, 0.6346, 0.7632, 0.1215, 0.6346, 0.7632, 0.1215, 0.6346, 0.7632, 0.1215, 0.6346, 0.7632, 0.1215, 0.6346, 0.7632, 0.1215, 0.6346, 0.7632, 0.1215, 0.6346, 0.7632, 0.1215, 0.6346, 0.7632, 0.1215, 0.6346, 0.7632, 0.1215, 0.6346, 0.7632, 0.1215, 0.6346, 0.7632, 0.1215, 0.6346, 0.7632, 0.6176, 0.5536, -0.5586, 0.6176, 0.5536, -0.5586, 0.6176, 0.5536, -0.5586, 0.6176, 0.5536, -0.5586, 0.5995, 0.5659, -0.566, 0.5995, 0.5659, -0.566, 0.5995, 0.5659, -0.566, 0.5995, 0.5659, -0.566, 0.5788, 0.5794, -0.5739, 0.5788, 0.5794, -0.5739, 0.5788, 0.5794, -0.5739, 0.5788, 0.5794, -0.5739, 0.5167, 0.6161, -0.5945, 0.5167, 0.6161, -0.5945, 0.5167, 0.6161, -0.5945, 0.5167, 0.6161, -0.5945, 0.3799, 0.6806, -0.6264, 0.3799, 0.6806, -0.6264, 0.3799, 0.6806, -0.6264, 0.3799, 0.6806, -0.6264, 0.1411, 0.75, -0.6462, 0.1411, 0.75, -0.6462, 0.1411, 0.75, -0.6462, 0.1411, 0.75, -0.6462, -0.1373, 0.7722, -0.6203, -0.1373, 0.7722, -0.6203, -0.1373, 0.7722, -0.6203, -0.1373, 0.7722, -0.6203, -0.5658, -0.5874, 0.5786, -0.5659, -0.5874, 0.5785, -0.5659, -0.5874, 0.5785, -0.5658, -0.5874, 0.5786, -0.5331, -0.6069, 0.5895, -0.5331, -0.6069, 0.5895, -0.5331, -0.6069, 0.5895, -0.5331, -0.6069, 0.5895, -0.5234, -0.6124, 0.5925, -0.5234, -0.6124, 0.5925, -0.5234, -0.6124, 0.5925, -0.5234, -0.6124, 0.5925, -0.4879, -0.6314, 0.6027, -0.4879, -0.6314, 0.6027, -0.4879, -0.6314, 0.6027, -0.4879, -0.6314, 0.6027, -0.4295, -0.6596, 0.6168, -0.4295, -0.6596, 0.6168, -0.4295, -0.6596, 0.6168, -0.4295, -0.6596, 0.6168, -0.3736, -0.6831, 0.6275, -0.3736, -0.6831, 0.6275, -0.3736, -0.6831, 0.6275, -0.3736, -0.6831, 0.6275, -0.3403, -0.6957, 0.6327, -0.3403, -0.6957, 0.6327, -0.3403, -0.6957, 0.6327, -0.3403, -0.6957, 0.6327, -0.3202, -0.7027, 0.6353, -0.3202, -0.7027, 0.6353, -0.3202, -0.7027, 0.6353, -0.3202, -0.7027, 0.6353, 0.1215, 0.6346, 0.7632, 0.1215, 0.6346, 0.7632, 0.1215, 0.6346, 0.7632, 0.769, -0.4622, 0.4416, 0.769, -0.4622, 0.4416, 0.769, -0.4622, 0.4416, 0.4592, 0.88, 0.1217, 0.4592, 0.88, 0.1217, 0.4592, 0.88, 0.1217, 0.4592, 0.88, 0.1217, 0.4592, 0.88, 0.1217, 0.4592, 0.88, 0.1217, -0.2859, 0.01688, 0.9581, -0.2859, 0.01688, 0.9581, -0.2859, 0.01688, 0.9581, -0.2859, 0.01688, 0.9581, -0.2874, 0.01755, 0.9576, -0.2874, 0.01755, 0.9576, -0.2874, 0.01755, 0.9576, -0.2874, 0.01755, 0.9576, -0.2874, 0.01755, 0.9576, -0.2874, 0.01755, 0.9576, -0.2874, 0.01755, 0.9576, -0.2874, 0.01755, 0.9576, -0.2874, 0.01755, 0.9576, -0.2874, 0.01755, 0.9576, -0.2874, 0.01755, 0.9576, -0.2874, 0.01755, 0.9576, 0.1215, 0.6346, 0.7632, 0.1215, 0.6346, 0.7632, 0.1215, 0.6346, 0.7632, 0.1215, 0.6346, 0.7632, 0.1215, 0.6346, 0.7632, 0.914, -0.2939, 0.2796, 0.914, -0.2939, 0.2796, 0.914, -0.2939, 0.2796, 0.458, 0.8807, 0.1211, 0.458, 0.8807, 0.1211, 0.458, 0.8807, 0.1211, 0.458, 0.8807, 0.1211, 0.4592, 0.88, 0.1217, 0.4592, 0.88, 0.1217, 0.4592, 0.88, 0.1217, 0.4592, 0.88, 0.1217, 0.4592, 0.88, 0.1217, 0.4592, 0.88, 0.1217, 0.4592, 0.88, 0.1217, 0.4592, 0.88, 0.1217, 0.4592, 0.88, 0.1217, 0.4592, 0.88, 0.1217, 0.4592, 0.88, 0.1217, 0.4592, 0.88, 0.1217, 0.9536, -0.2882, 0.08757, 0.9536, -0.2882, 0.08757, 0.9536, -0.288, 0.08774, 0.9536, -0.288, 0.08774, 0.9536, -0.2882, 0.08757, 0.6803, 0.1131, 0.7242, 0.6803, 0.1131, 0.7242, 0.6803, 0.1131, 0.7242, 0.6803, 0.1131, 0.7242, 0.2211, -0.7669, 0.6025, 0.2211, -0.7669, 0.6025, 0.2211, -0.7669, 0.6025, 0.2211, -0.7669, 0.6025, 0.6803, 0.1131, 0.7242, 0.6803, 0.1131, 0.7242, 0.6803, 0.1131, 0.7242, 0.6803, 0.1131, 0.7242, 0.9677, 0.09555, -0.2335, 0.9677, 0.09555, -0.2335, 0.9677, 0.09555, -0.2335, 0.9677, 0.09555, -0.2335, 0.1215, 0.6346, 0.7632, 0.1215, 0.6346, 0.7632, 0.1215, 0.6346, 0.7632, 0.1215, 0.6346, 0.7632, 0.5936, -0.3966, -0.7002, 0.5936, -0.3966, -0.7002, 0.5936, -0.3966, -0.7002, 0.5936, -0.3966, -0.7002, 0.6959, -0.465, -0.5473, 0.6959, -0.465, -0.5473, 0.6959, -0.465, -0.5473, 0.6959, -0.465, -0.5473, 0.0, 5.922e-07, -1.0, 0.0, 5.922e-07, -1.0, 0.0, 5.922e-07, -1.0, 0.0, 5.922e-07, -1.0, 0.6595, -0.4406, 0.6091, 0.6595, -0.4406, 0.6091, 0.6595, -0.4406, 0.6091, 0.6595, -0.4406, 0.6091, 0.8315, -0.5556, -2.778e-08, 0.8315, -0.5556, -2.778e-08, 0.8315, -0.5556, -2.778e-08, 0.8315, -0.5556, -2.778e-08, 0.82, -0.5479, 0.1658, 0.82, -0.5479, 0.1658, 0.82, -0.5479, 0.1658, 0.82, -0.5479, 0.1658, 0.7419, -0.4957, 0.4514, 0.7419, -0.4957, 0.4514, 0.7419, -0.4957, 0.4514, 0.7419, -0.4957, 0.4514, 0.8315, -0.5556, -8.14e-07, 0.8315, -0.5556, -8.14e-07, 0.8315, -0.5556, -8.14e-07, 0.8315, -0.5556, -8.14e-07, 0.3126, -0.2089, 0.9266, 0.3126, -0.2089, 0.9266, 0.3126, -0.2089, 0.9266, 0.3126, -0.2089, 0.9266, 0.5936, -0.3966, 0.7002, 0.5936, -0.3966, 0.7002, 0.5936, -0.3966, 0.7002, 0.5936, -0.3966, 0.7002, 0.7276, -0.4862, 0.4839, 0.7276, -0.4862, 0.4839, 0.7276, -0.4862, 0.4839, 0.7276, -0.4862, 0.4839, 0.4406, -0.6595, 0.6091, 0.4406, -0.6595, 0.6091, 0.4406, -0.6595, 0.6091, 0.4406, -0.6595, 0.6091, 0.5556, -0.8315, -2.536e-08, 0.5556, -0.8315, -2.536e-08, 0.5556, -0.8315, -2.536e-08, 0.5556, -0.8315, -2.536e-08, 0.5479, -0.82, 0.1658, 0.5479, -0.82, 0.1658, 0.5479, -0.82, 0.1658, 0.5479, -0.82, 0.1658, 0.4957, -0.7419, 0.4514, 0.4957, -0.7419, 0.4514, 0.4957, -0.7419, 0.4514, 0.4957, -0.7419, 0.4514, 0.5556, -0.8315, 0.0, 0.5556, -0.8315, 0.0, 0.5556, -0.8315, 0.0, 0.5556, -0.8315, 0.0, 0.2089, -0.3126, 0.9266, 0.2089, -0.3126, 0.9266, 0.2089, -0.3126, 0.9266, 0.2089, -0.3126, 0.9266, 0.3966, -0.5936, 0.7002, 0.3966, -0.5936, 0.7002, 0.3966, -0.5936, 0.7002, 0.3966, -0.5936, 0.7002, 0.4862, -0.7276, 0.4839, 0.4862, -0.7276, 0.4839, 0.4862, -0.7276, 0.4839, 0.4862, -0.7276, 0.4839, 0.3966, -0.5936, -0.7002, 0.3966, -0.5936, -0.7002, 0.3966, -0.5936, -0.7002, 0.3966, -0.5936, -0.7002, 0.465, -0.6959, -0.5473, 0.465, -0.6959, -0.5473, 0.465, -0.6959, -0.5473, 0.465, -0.6959, -0.5473, 0.0, 5.053e-07, -1.0, 0.0, 5.053e-07, -1.0, 0.0, 5.053e-07, -1.0, 0.0, 5.053e-07, -1.0, 0.1741, -0.8752, 0.4514, 0.1741, -0.8752, 0.4514, 0.1741, -0.8752, 0.4514, 0.1741, -0.8752, 0.4514, 0.1951, -0.9808, 0.0, 0.1951, -0.9808, 0.0, 0.1951, -0.9808, 0.0, 0.1951, -0.9808, 0.0, 0.07336, -0.3688, 0.9266, 0.07336, -0.3688, 0.9266, 0.07336, -0.3688, 0.9266, 0.07336, -0.3688, 0.9266, 0.1393, -0.7002, 0.7002, 0.1393, -0.7002, 0.7002, 0.1393, -0.7002, 0.7002, 0.1393, -0.7002, 0.7002, 0.1707, -0.8583, 0.4839, 0.1707, -0.8583, 0.4839, 0.1707, -0.8583, 0.4839, 0.1707, -0.8583, 0.4839, 0.1393, -0.7002, -0.7002, 0.1393, -0.7002, -0.7002, 0.1393, -0.7002, -0.7002, 0.1393, -0.7002, -0.7002, 0.1633, -0.8209, -0.5473, 0.1633, -0.8209, -0.5473, 0.1633, -0.8209, -0.5473, 0.1633, -0.8209, -0.5473, -2.596e-06, 3.868e-13, -1.0, -2.596e-06, 3.868e-13, -1.0, -2.596e-06, 3.868e-13, -1.0, -2.596e-06, 3.868e-13, -1.0, 0.1547, -0.7779, 0.6091, 0.1547, -0.7779, 0.6091, 0.1547, -0.7779, 0.6091, 0.1547, -0.7779, 0.6091, 0.1951, -0.9808, -5.556e-09, 0.1951, -0.9808, -5.556e-09, 0.1951, -0.9808, -5.556e-09, 0.1951, -0.9808, -5.556e-09, 0.1924, -0.9672, 0.1658, 0.1924, -0.9672, 0.1658, 0.1924, -0.9672, 0.1658, 0.1924, -0.9672, 0.1658, -0.1951, -0.9808, 3.083e-07, -0.1951, -0.9808, 3.083e-07, -0.1951, -0.9808, 3.083e-07, -0.1951, -0.9808, 3.083e-07, -0.07336, -0.3688, 0.9266, -0.07336, -0.3688, 0.9266, -0.07336, -0.3688, 0.9266, -0.07336, -0.3688, 0.9266, -0.1393, -0.7002, 0.7002, -0.1393, -0.7002, 0.7002, -0.1393, -0.7002, 0.7002, -0.1393, -0.7002, 0.7002, -0.1707, -0.8583, 0.4839, -0.1707, -0.8583, 0.4839, -0.1707, -0.8583, 0.4839, -0.1707, -0.8583, 0.4839, -0.1393, -0.7002, -0.7002, -0.1393, -0.7002, -0.7002, -0.1393, -0.7002, -0.7002, -0.1393, -0.7002, -0.7002, -0.1633, -0.8209, -0.5473, -0.1633, -0.8209, -0.5473, -0.1633, -0.8209, -0.5473, -0.1633, -0.8209, -0.5473, 0.0, -7.947e-07, -1.0, 0.0, -7.947e-07, -1.0, 0.0, -7.947e-07, -1.0, 0.0, -7.947e-07, -1.0, -0.1547, -0.7779, 0.6091, -0.1547, -0.7779, 0.6091, -0.1547, -0.7779, 0.6091, -0.1547, -0.7779, 0.6091, -0.1951, -0.9808, -1.063e-07, -0.1951, -0.9808, -1.063e-07, -0.1951, -0.9808, -1.063e-07, -0.1951, -0.9808, -1.063e-07, -0.1924, -0.9672, 0.1658, -0.1924, -0.9672, 0.1658, -0.1924, -0.9672, 0.1658, -0.1924, -0.9672, 0.1658, -0.1741, -0.8752, 0.4514, -0.1741, -0.8752, 0.4514, -0.1741, -0.8752, 0.4514, -0.1741, -0.8752, 0.4514, -0.3966, -0.5936, 0.7002, -0.3966, -0.5936, 0.7002, -0.3966, -0.5936, 0.7002, -0.3966, -0.5936, 0.7002, -0.4862, -0.7276, 0.4839, -0.4862, -0.7276, 0.4839, -0.4862, -0.7276, 0.4839, -0.4862, -0.7276, 0.4839, -0.3966, -0.5936, -0.7002, -0.3966, -0.5936, -0.7002, -0.3966, -0.5936, -0.7002, -0.3966, -0.5936, -0.7002, -0.465, -0.6959, -0.5473, -0.465, -0.6959, -0.5473, -0.465, -0.6959, -0.5473, -0.465, -0.6959, -0.5473, 1.298e-06, -5.356e-07, -1.0, 1.298e-06, -5.356e-07, -1.0, 1.298e-06, -5.356e-07, -1.0, 1.298e-06, -5.356e-07, -1.0, -0.4406, -0.6595, 0.6091, -0.4406, -0.6595, 0.6091, -0.4406, -0.6595, 0.6091, -0.4406, -0.6595, 0.6091, -0.5556, -0.8315, -1.415e-09, -0.5556, -0.8315, -1.415e-09, -0.5556, -0.8315, -1.415e-09, -0.5556, -0.8315, -1.415e-09, -0.5479, -0.82, 0.1658, -0.5479, -0.82, 0.1658, -0.5479, -0.82, 0.1658, -0.5479, -0.82, 0.1658, -0.4957, -0.7419, 0.4514, -0.4957, -0.7419, 0.4514, -0.4957, -0.7419, 0.4514, -0.4957, -0.7419, 0.4514, -0.5556, -0.8315, 8.468e-08, -0.5556, -0.8315, 8.468e-08, -0.5556, -0.8315, 8.468e-08, -0.5556, -0.8315, 8.468e-08, -0.2089, -0.3126, 0.9266, -0.2089, -0.3126, 0.9266, -0.2089, -0.3126, 0.9266, -0.2089, -0.3126, 0.9266, -0.6959, -0.465, -0.5473, -0.6959, -0.465, -0.5473, -0.6959, -0.465, -0.5473, -0.6959, -0.465, -0.5473, -6.49e-07, 1.184e-06, -1.0, -6.49e-07, 1.184e-06, -1.0, -6.49e-07, 1.184e-06, -1.0, -6.49e-07, 1.184e-06, -1.0, -0.6595, -0.4406, 0.6091, -0.6595, -0.4406, 0.6091, -0.6595, -0.4406, 0.6091, -0.6595, -0.4406, 0.6091, -0.8315, -0.5556, 1.049e-07, -0.8315, -0.5556, 1.049e-07, -0.8315, -0.5556, 1.049e-07, -0.8315, -0.5556, 1.049e-07, -0.82, -0.5479, 0.1658, -0.82, -0.5479, 0.1658, -0.82, -0.5479, 0.1658, -0.82, -0.5479, 0.1658, -0.7419, -0.4957, 0.4514, -0.7419, -0.4957, 0.4514, -0.7419, -0.4957, 0.4514, -0.7419, -0.4957, 0.4514, -0.8315, -0.5556, 1.775e-07, -0.8315, -0.5556, 1.775e-07, -0.8315, -0.5556, 1.775e-07, -0.8315, -0.5556, 1.775e-07, -0.3126, -0.2089, 0.9266, -0.3126, -0.2089, 0.9266, -0.3126, -0.2089, 0.9266, -0.3126, -0.2089, 0.9266, -0.5936, -0.3966, 0.7002, -0.5936, -0.3966, 0.7002, -0.5936, -0.3966, 0.7002, -0.5936, -0.3966, 0.7002, -0.7276, -0.4862, 0.4839, -0.7276, -0.4862, 0.4839, -0.7276, -0.4862, 0.4839, -0.7276, -0.4862, 0.4839, -0.5936, -0.3966, -0.7002, -0.5936, -0.3966, -0.7002, -0.5936, -0.3966, -0.7002, -0.5936, -0.3966, -0.7002, -0.9672, -0.1924, 0.1658, -0.9672, -0.1924, 0.1658, -0.9672, -0.1924, 0.1658, -0.9672, -0.1924, 0.1658, -0.8752, -0.1741, 0.4514, -0.8752, -0.1741, 0.4514, -0.8752, -0.1741, 0.4514, -0.8752, -0.1741, 0.4514, -0.9808, -0.1951, -8.058e-08, -0.9808, -0.1951, -8.058e-08, -0.9808, -0.1951, -8.058e-08, -0.9808, -0.1951, -8.058e-08, -0.3688, -0.07336, 0.9266, -0.3688, -0.07336, 0.9266, -0.3688, -0.07336, 0.9266, -0.3688, -0.07336, 0.9266, -0.7002, -0.1393, 0.7002, -0.7002, -0.1393, 0.7002, -0.7002, -0.1393, 0.7002, -0.7002, -0.1393, 0.7002, -0.8583, -0.1707, 0.4839, -0.8583, -0.1707, 0.4839, -0.8583, -0.1707, 0.4839, -0.8583, -0.1707, 0.4839, -0.7002, -0.1393, -0.7002, -0.7002, -0.1393, -0.7002, -0.7002, -0.1393, -0.7002, -0.7002, -0.1393, -0.7002, -0.8209, -0.1633, -0.5473, -0.8209, -0.1633, -0.5473, -0.8209, -0.1633, -0.5473, -0.8209, -0.1633, -0.5473, 1.061e-06, -4.401e-07, -1.0, 1.061e-06, -4.401e-07, -1.0, 1.061e-06, -4.401e-07, -1.0, 1.061e-06, -4.401e-07, -1.0, -0.7779, -0.1547, 0.6091, -0.7779, -0.1547, 0.6091, -0.7779, -0.1547, 0.6091, -0.7779, -0.1547, 0.6091, -0.9808, -0.1951, 6.077e-08, -0.9808, -0.1951, 6.077e-08, -0.9808, -0.1951, 6.077e-08, -0.9808, -0.1951, 6.077e-08, -0.8752, 0.1741, 0.4514, -0.8752, 0.1741, 0.4514, -0.8752, 0.1741, 0.4514, -0.8752, 0.1741, 0.4514, -0.9808, 0.1951, -7.655e-07, -0.9808, 0.1951, -7.655e-07, -0.9808, 0.1951, -7.655e-07, -0.9808, 0.1951, -7.655e-07, -0.3688, 0.07336, 0.9266, -0.3688, 0.07336, 0.9266, -0.3688, 0.07336, 0.9266, -0.3688, 0.07336, 0.9266, -0.7002, 0.1393, 0.7002, -0.7002, 0.1393, 0.7002, -0.7002, 0.1393, 0.7002, -0.7002, 0.1393, 0.7002, -0.8583, 0.1707, 0.4839, -0.8583, 0.1707, 0.4839, -0.8583, 0.1707, 0.4839, -0.8583, 0.1707, 0.4839, -0.7002, 0.1393, -0.7002, -0.7002, 0.1393, -0.7002, -0.7002, 0.1393, -0.7002, -0.7002, 0.1393, -0.7002, -0.8209, 0.1633, -0.5473, -0.8209, 0.1633, -0.5473, -0.8209, 0.1633, -0.5473, -0.8209, 0.1633, -0.5473, 0.0, -9.988e-07, -1.0, 0.0, -9.988e-07, -1.0, 0.0, -9.988e-07, -1.0, 0.0, -9.988e-07, -1.0, -0.7779, 0.1547, 0.6091, -0.7779, 0.1547, 0.6091, -0.7779, 0.1547, 0.6091, -0.7779, 0.1547, 0.6091, -0.9808, 0.1951, -1.03e-09, -0.9808, 0.1951, -1.03e-09, -0.9808, 0.1951, -1.03e-09, -0.9808, 0.1951, -1.03e-09, -0.9672, 0.1924, 0.1658, -0.9672, 0.1924, 0.1658, -0.9672, 0.1924, 0.1658, -0.9672, 0.1924, 0.1658, -0.3126, 0.2089, 0.9266, -0.3126, 0.2089, 0.9266, -0.3126, 0.2089, 0.9266, -0.3126, 0.2089, 0.9266, -0.5936, 0.3966, 0.7002, -0.5936, 0.3966, 0.7002, -0.5936, 0.3966, 0.7002, -0.5936, 0.3966, 0.7002, -0.7276, 0.4862, 0.4839, -0.7276, 0.4862, 0.4839, -0.7276, 0.4862, 0.4839, -0.7276, 0.4862, 0.4839, -0.5936, 0.3966, -0.7002, -0.5936, 0.3966, -0.7002, -0.5936, 0.3966, -0.7002, -0.5936, 0.3966, -0.7002, -0.6959, 0.465, -0.5473, -0.6959, 0.465, -0.5473, -0.6959, 0.465, -0.5473, -0.6959, 0.465, -0.5473, 1.298e-06, 8.468e-07, -1.0, 1.298e-06, 8.468e-07, -1.0, 1.298e-06, 8.468e-07, -1.0, 1.298e-06, 8.468e-07, -1.0, -0.6595, 0.4406, 0.6091, -0.6595, 0.4406, 0.6091, -0.6595, 0.4406, 0.6091, -0.6595, 0.4406, 0.6091, -0.8315, 0.5556, 7.675e-08, -0.8315, 0.5556, 7.675e-08, -0.8315, 0.5556, 7.675e-08, -0.8315, 0.5556, 7.675e-08, -0.82, 0.5479, 0.1658, -0.82, 0.5479, 0.1658, -0.82, 0.5479, 0.1658, -0.82, 0.5479, 0.1658, -0.7419, 0.4957, 0.4514, -0.7419, 0.4957, 0.4514, -0.7419, 0.4957, 0.4514, -0.7419, 0.4957, 0.4514, -0.8315, 0.5556, -2.376e-07, -0.8315, 0.5556, -2.376e-07, -0.8315, 0.5556, -2.376e-07, -0.8315, 0.5556, -2.376e-07, -0.4862, 0.7276, 0.4839, -0.4862, 0.7276, 0.4839, -0.4862, 0.7276, 0.4839, -0.4862, 0.7276, 0.4839, -0.3966, 0.5936, -0.7002, -0.3966, 0.5936, -0.7002, -0.3966, 0.5936, -0.7002, -0.3966, 0.5936, -0.7002, -0.465, 0.6959, -0.5473, -0.465, 0.6959, -0.5473, -0.465, 0.6959, -0.5473, -0.465, 0.6959, -0.5473, 0.0, 5.356e-07, -1.0, 0.0, 5.356e-07, -1.0, 0.0, 5.356e-07, -1.0, 0.0, 5.356e-07, -1.0, -0.4406, 0.6595, 0.6091, -0.4406, 0.6595, 0.6091, -0.4406, 0.6595, 0.6091, -0.4406, 0.6595, 0.6091, -0.5556, 0.8315, 1.123e-07, -0.5556, 0.8315, 1.123e-07, -0.5556, 0.8315, 1.123e-07, -0.5556, 0.8315, 1.123e-07, -0.5479, 0.82, 0.1658, -0.5479, 0.82, 0.1658, -0.5479, 0.82, 0.1658, -0.5479, 0.82, 0.1658, -0.4957, 0.7419, 0.4514, -0.4957, 0.7419, 0.4514, -0.4957, 0.7419, 0.4514, -0.4957, 0.7419, 0.4514, -0.5556, 0.8315, 4.483e-07, -0.5556, 0.8315, 4.483e-07, -0.5556, 0.8315, 4.483e-07, -0.5556, 0.8315, 4.483e-07, -0.2089, 0.3126, 0.9266, -0.2089, 0.3126, 0.9266, -0.2089, 0.3126, 0.9266, -0.2089, 0.3126, 0.9266, -0.3966, 0.5936, 0.7002, -0.3966, 0.5936, 0.7002, -0.3966, 0.5936, 0.7002, -0.3966, 0.5936, 0.7002, -0.1547, 0.7779, 0.6091, -0.1547, 0.7779, 0.6091, -0.1547, 0.7779, 0.6091, -0.1547, 0.7779, 0.6091, -0.1951, 0.9808, -5e-08, -0.1951, 0.9808, -5e-08, -0.1951, 0.9808, -5e-08, -0.1951, 0.9808, -5e-08, -0.1924, 0.9672, 0.1658, -0.1924, 0.9672, 0.1658, -0.1924, 0.9672, 0.1658, -0.1924, 0.9672, 0.1658, -0.1741, 0.8752, 0.4514, -0.1741, 0.8752, 0.4514, -0.1741, 0.8752, 0.4514, -0.1741, 0.8752, 0.4514, -0.1951, 0.9808, 9.025e-07, -0.1951, 0.9808, 9.025e-07, -0.1951, 0.9808, 9.025e-07, -0.1951, 0.9808, 9.025e-07, -0.07336, 0.3688, 0.9266, -0.07336, 0.3688, 0.9266, -0.07336, 0.3688, 0.9266, -0.07336, 0.3688, 0.9266, -0.1393, 0.7002, 0.7002, -0.1393, 0.7002, 0.7002, -0.1393, 0.7002, 0.7002, -0.1393, 0.7002, 0.7002, -0.1707, 0.8583, 0.4839, -0.1707, 0.8583, 0.4839, -0.1707, 0.8583, 0.4839, -0.1707, 0.8583, 0.4839, -0.1393, 0.7002, -0.7002, -0.1393, 0.7002, -0.7002, -0.1393, 0.7002, -0.7002, -0.1393, 0.7002, -0.7002, -0.1633, 0.8209, -0.5473, -0.1633, 0.8209, -0.5473, -0.1633, 0.8209, -0.5473, -0.1633, 0.8209, -0.5473, 0.0, 5.96e-07, -1.0, 0.0, 5.96e-07, -1.0, 0.0, 5.96e-07, -1.0, 0.0, 5.96e-07, -1.0, 0.1924, 0.9672, 0.1658, 0.1924, 0.9672, 0.1658, 0.1924, 0.9672, 0.1658, 0.1924, 0.9672, 0.1658, 0.1741, 0.8752, 0.4514, 0.1741, 0.8752, 0.4514, 0.1741, 0.8752, 0.4514, 0.1741, 0.8752, 0.4514, 0.1951, 0.9808, -3.785e-07, 0.1951, 0.9808, -3.785e-07, 0.1951, 0.9808, -3.785e-07, 0.1951, 0.9808, -3.785e-07, 0.07336, 0.3688, 0.9266, 0.07336, 0.3688, 0.9266, 0.07336, 0.3688, 0.9266, 0.07336, 0.3688, 0.9266, 0.1393, 0.7002, 0.7002, 0.1393, 0.7002, 0.7002, 0.1393, 0.7002, 0.7002, 0.1393, 0.7002, 0.7002, 0.1707, 0.8583, 0.4839, 0.1707, 0.8583, 0.4839, 0.1707, 0.8583, 0.4839, 0.1707, 0.8583, 0.4839, 0.1393, 0.7002, -0.7002, 0.1393, 0.7002, -0.7002, 0.1393, 0.7002, -0.7002, 0.1393, 0.7002, -0.7002, 0.1633, 0.8209, -0.5473, 0.1633, 0.8209, -0.5473, 0.1633, 0.8209, -0.5473, 0.1633, 0.8209, -0.5473, 0.0, 1.987e-07, -1.0, 0.0, 1.987e-07, -1.0, 0.0, 1.987e-07, -1.0, 0.0, 1.987e-07, -1.0, 0.1547, 0.7779, 0.6091, 0.1547, 0.7779, 0.6091, 0.1547, 0.7779, 0.6091, 0.1547, 0.7779, 0.6091, 0.1951, 0.9808, -8.697e-08, 0.1951, 0.9808, -8.697e-08, 0.1951, 0.9808, -8.697e-08, 0.1951, 0.9808, -8.697e-08, 0.5556, 0.8315, -1.529e-07, 0.5556, 0.8315, -1.529e-07, 0.5556, 0.8315, -1.529e-07, 0.5556, 0.8315, -1.529e-07, 0.2089, 0.3126, 0.9266, 0.2089, 0.3126, 0.9266, 0.2089, 0.3126, 0.9266, 0.2089, 0.3126, 0.9266, 0.3966, 0.5936, 0.7002, 0.3966, 0.5936, 0.7002, 0.3966, 0.5936, 0.7002, 0.3966, 0.5936, 0.7002, 0.4862, 0.7276, 0.4839, 0.4862, 0.7276, 0.4839, 0.4862, 0.7276, 0.4839, 0.4862, 0.7276, 0.4839, 0.3966, 0.5936, -0.7002, 0.3966, 0.5936, -0.7002, 0.3966, 0.5936, -0.7002, 0.3966, 0.5936, -0.7002, 0.465, 0.6959, -0.5473, 0.465, 0.6959, -0.5473, 0.465, 0.6959, -0.5473, 0.465, 0.6959, -0.5473, 0.0, 5.96e-07, -1.0, 0.0, 5.96e-07, -1.0, 0.0, 5.96e-07, -1.0, 0.0, 5.96e-07, -1.0, 0.4406, 0.6595, 0.6091, 0.4406, 0.6595, 0.6091, 0.4406, 0.6595, 0.6091, 0.4406, 0.6595, 0.6091, 0.5556, 0.8315, 8.334e-08, 0.5556, 0.8315, 8.334e-08, 0.5556, 0.8315, 8.334e-08, 0.5556, 0.8315, 8.334e-08, 0.5479, 0.82, 0.1658, 0.5479, 0.82, 0.1658, 0.5479, 0.82, 0.1658, 0.5479, 0.82, 0.1658, 0.4957, 0.7419, 0.4514, 0.4957, 0.7419, 0.4514, 0.4957, 0.7419, 0.4514, 0.4957, 0.7419, 0.4514, 0.3126, 0.2089, 0.9266, 0.3126, 0.2089, 0.9266, 0.3126, 0.2089, 0.9266, 0.3126, 0.2089, 0.9266, 0.5936, 0.3966, 0.7002, 0.5936, 0.3966, 0.7002, 0.5936, 0.3966, 0.7002, 0.5936, 0.3966, 0.7002, 0.7276, 0.4862, 0.4839, 0.7276, 0.4862, 0.4839, 0.7276, 0.4862, 0.4839, 0.7276, 0.4862, 0.4839, 0.5936, 0.3966, -0.7002, 0.5936, 0.3966, -0.7002, 0.5936, 0.3966, -0.7002, 0.5936, 0.3966, -0.7002, 0.6959, 0.465, -0.5473, 0.6959, 0.465, -0.5473, 0.6959, 0.465, -0.5473, 0.6959, 0.465, -0.5473, -6.49e-07, -9.298e-07, -1.0, -6.49e-07, -9.298e-07, -1.0, -6.49e-07, -9.298e-07, -1.0, -6.49e-07, -9.298e-07, -1.0, 0.6595, 0.4406, 0.6091, 0.6595, 0.4406, 0.6091, 0.6595, 0.4406, 0.6091, 0.6595, 0.4406, 0.6091, 0.8315, 0.5556, 6.18e-08, 0.8315, 0.5556, 6.18e-08, 0.8315, 0.5556, 6.18e-08, 0.8315, 0.5556, 6.18e-08, 0.82, 0.5479, 0.1658, 0.82, 0.5479, 0.1658, 0.82, 0.5479, 0.1658, 0.82, 0.5479, 0.1658, 0.7419, 0.4957, 0.4514, 0.7419, 0.4957, 0.4514, 0.7419, 0.4957, 0.4514, 0.7419, 0.4957, 0.4514, 0.8315, 0.5556, 4.835e-07, 0.8315, 0.5556, 4.835e-07, 0.8315, 0.5556, 4.835e-07, 0.8315, 0.5556, 4.835e-07, 0.8209, 0.1633, -0.5473, 0.8209, 0.1633, -0.5473, 0.8209, 0.1633, -0.5473, 0.8209, 0.1633, -0.5473, -5.881e-07, 3.216e-07, -1.0, -5.881e-07, 3.216e-07, -1.0, -5.881e-07, 3.216e-07, -1.0, -5.881e-07, 3.216e-07, -1.0, 0.7779, 0.1547, 0.6091, 0.7779, 0.1547, 0.6091, 0.7779, 0.1547, 0.6091, 0.7779, 0.1547, 0.6091, 0.9808, 0.1951, -3.473e-09, 0.9808, 0.1951, -3.473e-09, 0.9808, 0.1951, -3.473e-09, 0.9808, 0.1951, -3.473e-09, 0.9672, 0.1924, 0.1658, 0.9672, 0.1924, 0.1658, 0.9672, 0.1924, 0.1658, 0.9672, 0.1924, 0.1658, 0.8752, 0.1741, 0.4514, 0.8752, 0.1741, 0.4514, 0.8752, 0.1741, 0.4514, 0.8752, 0.1741, 0.4514, 0.9808, 0.1951, 4.835e-07, 0.9808, 0.1951, 4.835e-07, 0.9808, 0.1951, 4.835e-07, 0.9808, 0.1951, 4.835e-07, 0.3688, 0.07336, 0.9266, 0.3688, 0.07336, 0.9266, 0.3688, 0.07336, 0.9266, 0.3688, 0.07336, 0.9266, 0.7002, 0.1393, 0.7002, 0.7002, 0.1393, 0.7002, 0.7002, 0.1393, 0.7002, 0.7002, 0.1393, 0.7002, 0.8583, 0.1707, 0.4839, 0.8583, 0.1707, 0.4839, 0.8583, 0.1707, 0.4839, 0.8583, 0.1707, 0.4839, 0.7002, 0.1393, -0.7002, 0.7002, 0.1393, -0.7002, 0.7002, 0.1393, -0.7002, 0.7002, 0.1393, -0.7002, 0.8583, -0.1707, 0.4839, 0.8583, -0.1707, 0.4839, 0.8583, -0.1707, 0.4839, 0.8583, -0.1707, 0.4839, 0.7002, -0.1393, -0.7002, 0.7002, -0.1393, -0.7002, 0.7002, -0.1393, -0.7002, 0.7002, -0.1393, -0.7002, 0.8209, -0.1633, -0.5473, 0.8209, -0.1633, -0.5473, 0.8209, -0.1633, -0.5473, 0.8209, -0.1633, -0.5473, -6.49e-07, -4.401e-07, -1.0, -6.49e-07, -4.401e-07, -1.0, -6.49e-07, -4.401e-07, -1.0, -6.49e-07, -4.401e-07, -1.0, 0.7779, -0.1547, 0.6091, 0.7779, -0.1547, 0.6091, 0.7779, -0.1547, 0.6091, 0.7779, -0.1547, 0.6091, 0.9808, -0.1951, -2.116e-08, 0.9808, -0.1951, -2.116e-08, 0.9808, -0.1951, -2.116e-08, 0.9808, -0.1951, -2.116e-08, 2.802e-08, 6.744e-08, -1.0, 2.802e-08, 6.744e-08, -1.0, 2.802e-08, 6.744e-08, -1.0, 0.9672, -0.1924, 0.1658, 0.9672, -0.1924, 0.1658, 0.9672, -0.1924, 0.1658, 0.9672, -0.1924, 0.1658, -9.735e-07, 1.558e-06, 1.0, -9.735e-07, 1.558e-06, 1.0, -9.735e-07, 1.558e-06, 1.0, 0.8752, -0.1741, 0.4514, 0.8752, -0.1741, 0.4514, 0.8752, -0.1741, 0.4514, 0.8752, -0.1741, 0.4514, 0.9808, -0.1951, -5.395e-07, 0.9808, -0.1951, -5.395e-07, 0.9808, -0.1951, -5.395e-07, 0.9808, -0.1951, -5.395e-07, 0.3688, -0.07336, 0.9266, 0.3688, -0.07336, 0.9266, 0.3688, -0.07336, 0.9266, 0.3688, -0.07336, 0.9266, 0.7002, -0.1393, 0.7002, 0.7002, -0.1393, 0.7002, 0.7002, -0.1393, 0.7002, 0.7002, -0.1393, 0.7002, 6.884e-11, -4.599e-11, -1.0, 6.884e-11, -4.599e-11, -1.0, 6.884e-11, -4.599e-11, -1.0, 0.0, -3.819e-07, 1.0, 0.0, -3.819e-07, 1.0, 0.0, -3.819e-07, 1.0, 4.599e-11, -6.884e-11, -1.0, 4.599e-11, -6.884e-11, -1.0, 4.599e-11, -6.884e-11, -1.0, -1.947e-06, 2.527e-07, 1.0, -1.947e-06, 2.527e-07, 1.0, -1.947e-06, 2.527e-07, 1.0, 0.0, 3.481e-13, 1.0, 0.0, 3.481e-13, 1.0, 0.0, 3.481e-13, 1.0, 1.615e-11, -8.12e-11, -1.0, 1.615e-11, -8.12e-11, -1.0, 1.615e-11, -8.12e-11, -1.0, -1.615e-11, -8.12e-11, -1.0, -1.615e-11, -8.12e-11, -1.0, -1.615e-11, -8.12e-11, -1.0, 1.947e-06, -6.963e-13, 1.0, 1.947e-06, -6.963e-13, 1.0, 1.947e-06, -6.963e-13, 1.0, -4.599e-11, -6.884e-11, -1.0, -4.599e-11, -6.884e-11, -1.0, -4.599e-11, -6.884e-11, -1.0, 0.0, 1.101e-06, 1.0, 0.0, 1.101e-06, 1.0, 0.0, 1.101e-06, 1.0, -8.673e-09, 8.558e-09, -1.0, -8.673e-09, 8.558e-09, -1.0, -8.673e-09, 8.558e-09, -1.0, -9.735e-07, 0.0, 1.0, -9.735e-07, 0.0, 1.0, -9.735e-07, 0.0, 1.0, 3.717e-08, -1.021e-07, -1.0, 3.717e-08, -1.021e-07, -1.0, 3.717e-08, -1.021e-07, -1.0, 5.976e-07, 0.0, 1.0, 5.976e-07, 0.0, 1.0, 5.976e-07, 0.0, 1.0, 3.717e-08, -7.394e-09, -1.0, 3.717e-08, -7.394e-09, -1.0, 3.717e-08, -7.394e-09, -1.0, -9.735e-07, 0.0, 1.0, -9.735e-07, 0.0, 1.0, -9.735e-07, 0.0, 1.0, 3.151e-08, -2.106e-08, -1.0, 3.151e-08, -2.106e-08, -1.0, 3.151e-08, -2.106e-08, -1.0, 1.947e-06, -7.195e-07, 1.0, 1.947e-06, -7.195e-07, 1.0, 1.947e-06, -7.195e-07, 1.0, 2.106e-08, -3.151e-08, -1.0, 2.106e-08, -3.151e-08, -1.0, 2.106e-08, -3.151e-08, -1.0, 0.0, 2.98e-07, 1.0, 0.0, 2.98e-07, 1.0, 0.0, 2.98e-07, 1.0, 1.873e-07, 3.733e-08, -1.0, 1.873e-07, 3.733e-08, -1.0, 1.873e-07, 3.733e-08, -1.0, 0.0, -2.98e-07, 1.0, 0.0, -2.98e-07, 1.0, 0.0, -2.98e-07, 1.0, -1.947e-06, -2.98e-07, 1.0, -1.947e-06, -2.98e-07, 1.0, -1.947e-06, -2.98e-07, 1.0, -8.992e-08, 3.733e-08, -1.0, -8.992e-08, 3.733e-08, -1.0, -8.992e-08, 3.733e-08, -1.0, 4.599e-11, 6.884e-11, -1.0, 4.599e-11, 6.884e-11, -1.0, 4.599e-11, 6.884e-11, -1.0, 0.0, -1.101e-06, 1.0, 0.0, -1.101e-06, 1.0, 0.0, -1.101e-06, 1.0, 6.03e-08, -6.018e-08, -1.0, 6.03e-08, -6.018e-08, -1.0, 6.03e-08, -6.018e-08, -1.0, 0.0, 0.0, 1.0, 0.0, 0.0, 1.0, 0.0, 0.0, 1.0, 2.802e-08, 1.774e-08, -1.0, 2.802e-08, 1.774e-08, -1.0, 2.802e-08, 1.774e-08, -1.0, 5.751e-07, 0.0, 1.0, 5.751e-07, 0.0, 1.0, 5.751e-07, 0.0, 1.0])] * 3)])

# ---- objects
ob_cube_001 = bpy.data.objects.new('Cube.001', me_cube_001)

# ---- transforms, parenting, visibility, modifiers, constraints
ob_cube_001.location = (0.0, 0.0, 0.0)
ob_cube_001.scale = (0.6429, 0.6429, 0.6429)
ob_cube_001.color = (0.8, 0.8, 0.8, 1.0)
ob_cube_001.lineart.crease_threshold = 0.0

# ---- collection membership
col_collection_1.objects.link(ob_cube_001)

# ---- scene / render settings (as saved in the file)
scene.frame_start = 1; scene.frame_end = 250; scene.frame_set(1)
scene.render.engine = 'BLENDER_EEVEE_NEXT'
scene.render.resolution_percentage = 50
scene.render.dither_intensity = 0.0
scene.cycles.use_denoising = False
scene.cycles.samples = 10
scene.cycles.sampling_pattern = 'TABULATED_SOBOL'
scene.cycles.light_sampling_threshold = 0.0
scene.cycles.use_adaptive_sampling = False
scene.cycles.use_light_tree = False
scene.cycles.blur_glossy = 0.0
scene.cycles.pixel_filter_type = 'GAUSSIAN'
scene.cycles.sample_clamp_indirect = 0.0
scene.view_settings.view_transform = 'Standard'
bpy.context.view_layer.update()

# ---- added for rendering (the .blend has no active camera and no usable light): camera, sun
cam_auto = bpy.data.cameras.new('AutoCamera')
cam_auto.lens = 50.0
cam_auto.sensor_width = 36.0
cam_auto.clip_end = 1000.0
ob_auto_camera = bpy.data.objects.new('AutoCamera', cam_auto)
scene.collection.objects.link(ob_auto_camera)
ob_auto_camera.location = (2.46864, -3.0907, 3.17887)
ob_auto_camera.rotation_euler = (1.09748, -7.21219e-08, 0.694738)
scene.camera = ob_auto_camera
light_auto_sun = bpy.data.lights.new('AutoSun', 'SUN')
light_auto_sun.energy = 3.0
light_auto_sun.angle = 0.0523599
ob_auto_sun = bpy.data.objects.new('AutoSun', light_auto_sun)
scene.collection.objects.link(ob_auto_sun)
ob_auto_sun.rotation_euler = (0.872665, 0.174533, 0.523599)
bpy.context.view_layer.update()
